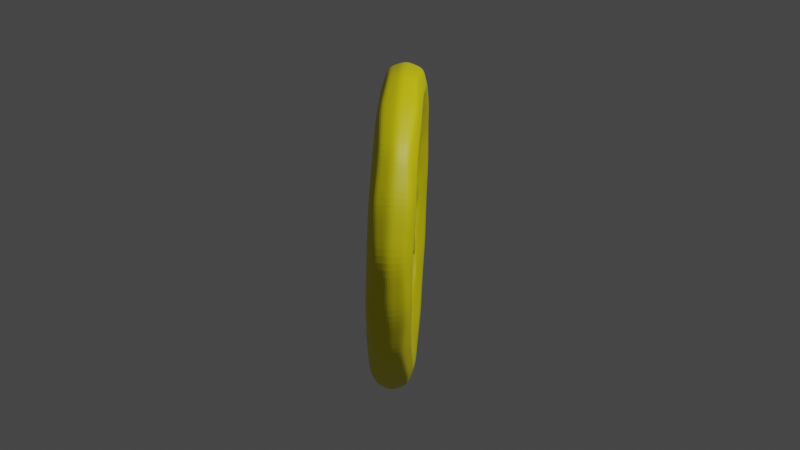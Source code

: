 # Source: coin_1_.blend  (saved by Blender 2.90.8; exported with 4.5.12 LTS)
import bpy
from mathutils import Matrix  # noqa: F401  (used for matrix-valued properties, if any)

bpy.ops.wm.read_factory_settings(use_empty=True)
scene = bpy.context.scene
scene.name = 'Scene'

# ---- collections
col_collection = bpy.data.collections.new('Collection'); scene.collection.children.link(col_collection)

# ---- materials (node trees are filled in below, after node groups)
mat_material_001 = bpy.data.materials.new('Material.001')
mat_material_001.use_transparent_shadow = False
mat_material_003 = bpy.data.materials.new('Material.003')
mat_material_003.use_transparent_shadow = False

# ---- material node trees
mat_material_001.use_nodes = True; mat_material_001.node_tree.nodes.clear()
_N = mat_material_001.node_tree.nodes; _L = mat_material_001.node_tree.links
n0 = _N.new('ShaderNodeBsdfPrincipled'); n0.name = 'Principled BSDF'; n0.location = (10, 300)
n0.distribution = 'GGX'
n0.subsurface_method = 'BURLEY'
n0.inputs[0].default_value = (0.8, 0.721, 0.0, 1.0)
n0.inputs[3].default_value = 1.45
n0.inputs[27].default_value = (0.0, 0.0, 0.0, 1.0)
n0.inputs[28].default_value = 1.0
n1 = _N.new('ShaderNodeOutputMaterial'); n1.name = 'Material Output'; n1.location = (300, 300)
_L.new(n0.outputs[0], n1.inputs[0])
n1.is_active_output = True
mat_material_003.use_nodes = True; mat_material_003.node_tree.nodes.clear()
_N = mat_material_003.node_tree.nodes; _L = mat_material_003.node_tree.links
n0 = _N.new('ShaderNodeBsdfPrincipled'); n0.name = 'Principled BSDF'; n0.location = (10, 300)
n0.distribution = 'GGX'
n0.subsurface_method = 'BURLEY'
n0.inputs[0].default_value = (0.305, 0.305, 0.02624, 1.0)
n0.inputs[3].default_value = 1.45
n0.inputs[27].default_value = (0.0, 0.0, 0.0, 1.0)
n0.inputs[28].default_value = 1.0
n1 = _N.new('ShaderNodeOutputMaterial'); n1.name = 'Material Output'; n1.location = (300, 300)
_L.new(n0.outputs[0], n1.inputs[0])
n1.is_active_output = True

# ---- world
world_world = bpy.data.worlds.new('World'); scene.world = world_world
world_world.use_nodes = True; world_world.node_tree.nodes.clear()
_N = world_world.node_tree.nodes; _L = world_world.node_tree.links
n0 = _N.new('ShaderNodeOutputWorld'); n0.name = 'World Output'; n0.location = (300, 300)
n1 = _N.new('ShaderNodeBackground'); n1.name = 'Background'; n1.location = (10, 300)
n1.inputs[0].default_value = (0.05088, 0.05088, 0.05088, 1.0)
_L.new(n1.outputs[0], n0.inputs[0])
n0.is_active_output = True
world_world.color = (0.05088, 0.05088, 0.05088)
world_world.use_sun_shadow = False
world_world.sun_shadow_jitter_overblur = 0.0

# ---- lights
light_light = bpy.data.lights.new('Light', 'POINT')
light_light.transmission_factor = 0.0
light_light.energy = 1000.0
light_light.shadow_soft_size = 0.1
light_light.shadow_maximum_resolution = 0.006
light_light.use_absolute_resolution = True

# ---- meshes
me_circle_003 = bpy.data.meshes.new('Circle.003')
me_circle_003.from_pydata([(0.0, 1.0, -7.451e-09), (-0.5878, 0.809, 0.0), (-0.9511, 0.309, 0.0), (-0.9511, -0.309, 0.0), (-0.5878, -0.809, 0.0), (8.742e-08, -1.0, -7.451e-09), (0.5878, -0.809, 0.0), (0.9511, -0.309, 0.0), (0.9511, 0.309, 0.0), (0.5878, 0.809, 0.0), (-0.4537, 0.6244, 0.0), (-0.7341, 0.2385, 0.0), (-0.7341, -0.2385, 0.0), (-0.4537, -0.6244, 0.0), (6.955e-08, -0.7718, 0.0), (0.4537, -0.6244, 0.0), (0.7341, -0.2385, 0.0), (0.7341, 0.2385, 0.0), (0.4537, 0.6244, 0.0), (2.145e-08, 0.7718, 0.0), (-0.4537, 0.6244, 0.1769), (2.145e-08, 0.7718, 0.1769), (-0.7341, 0.2385, 0.1769), (-0.7341, -0.2385, 0.1769), (-0.4537, -0.6244, 0.1769), (6.955e-08, -0.7718, 0.1769), (0.4537, -0.6244, 0.1769), (0.7341, -0.2385, 0.1769), (0.7341, 0.2385, 0.1769), (0.4537, 0.6244, 0.1769), (-0.5878, 0.809, 0.1769), (-0.9511, 0.309, 0.1769), (-0.9511, -0.309, 0.1769), (-0.5878, -0.809, 0.1769), (8.742e-08, -1.0, 0.1769), (0.5878, -0.809, 0.1769), (0.9511, -0.309, 0.1769), (0.9511, 0.309, 0.1769), (0.5878, 0.809, 0.1769), (0.0, 1.0, 0.1769), (-0.4537, 0.6244, 0.06355), (2.145e-08, 0.7718, 0.06355), (-0.7341, 0.2385, 0.06355), (-0.7341, -0.2385, 0.06355), (-0.4537, -0.6244, 0.06355), (6.955e-08, -0.7718, 0.06355), (0.4537, -0.6244, 0.06355), (0.7341, -0.2385, 0.06355), (0.7341, 0.2385, 0.06355), (0.4537, 0.6244, 0.06355), (-0.4537, 0.6244, 0.1133), (2.145e-08, 0.7718, 0.1133), (-0.7341, 0.2385, 0.1133), (-0.7341, -0.2385, 0.1133), (-0.4537, -0.6244, 0.1133), (6.955e-08, -0.7718, 0.1133), (0.4537, -0.6244, 0.1133), (0.7341, -0.2385, 0.1133), (0.7341, 0.2385, 0.1133), (0.4537, 0.6244, 0.1133), (-0.3252, 0.4477, 0.06355), (4.238e-08, 0.2092, 0.07903), (0.3252, 0.4477, 0.06355), (0.199, 0.06464, 0.07903), (0.5262, -0.171, 0.06355), (0.123, -0.1692, 0.07903), (4.901e-08, -0.5533, 0.06355), (-0.123, -0.1692, 0.07903), (-0.5262, -0.171, 0.06355), (-0.199, 0.06464, 0.07903), (-0.3252, 0.4477, 0.1133), (-0.199, 0.06464, 0.09785), (-0.5262, -0.171, 0.1133), (-0.123, -0.1692, 0.09785), (4.901e-08, -0.5533, 0.1133), (0.123, -0.1692, 0.09785), (0.5262, -0.171, 0.1133), (0.199, 0.06464, 0.09785), (0.3252, 0.4477, 0.1133), (4.238e-08, 0.2092, 0.09785), (-0.3252, 0.4477, 0.06355), (4.238e-08, 0.2092, 0.07903), (-0.199, 0.06464, 0.07903), (0.3252, 0.4477, 0.06355), (0.199, 0.06464, 0.07903), (0.5262, -0.171, 0.06355), (0.123, -0.1692, 0.07903), (4.901e-08, -0.5533, 0.06355), (-0.123, -0.1692, 0.07903), (-0.5262, -0.171, 0.06355), (-0.199, 0.06464, 0.09785), (-0.3252, 0.4477, 0.1133), (4.238e-08, 0.2092, 0.09785), (-0.5262, -0.171, 0.1133), (-0.123, -0.1692, 0.09785), (4.901e-08, -0.5533, 0.1133), (0.123, -0.1692, 0.09785), (0.5262, -0.171, 0.1133), (0.199, 0.06464, 0.09785), (0.3252, 0.4477, 0.1133), (-0.3252, 0.4477, 0.06355), (4.238e-08, 0.2092, 0.07903), (-0.199, 0.06464, 0.07903), (0.3252, 0.4477, 0.06355), (0.199, 0.06464, 0.07903), (0.5262, -0.171, 0.06355), (0.123, -0.1692, 0.07903), (4.901e-08, -0.5533, 0.06355), (-0.123, -0.1692, 0.07903), (-0.5262, -0.171, 0.06355), (-0.199, 0.06464, 0.09785), (-0.3252, 0.4477, 0.1133), (4.238e-08, 0.2092, 0.09785), (-0.5262, -0.171, 0.1133), (-0.123, -0.1692, 0.09785), (4.901e-08, -0.5533, 0.1133), (0.123, -0.1692, 0.09785), (0.5262, -0.171, 0.1133), (0.199, 0.06464, 0.09785), (0.3252, 0.4477, 0.1133), (-0.3252, 0.4477, 0.06355), (4.238e-08, 0.2092, 0.07903), (-0.199, 0.06464, 0.07903), (0.3252, 0.4477, 0.06355), (0.199, 0.06464, 0.07903), (0.5262, -0.171, 0.06355), (0.123, -0.1692, 0.07903), (4.901e-08, -0.5533, 0.06355), (-0.123, -0.1692, 0.07903), (-0.5262, -0.171, 0.06355), (-0.199, 0.06464, 0.09785), (-0.3252, 0.4477, 0.1133), (4.238e-08, 0.2092, 0.09785), (-0.5262, -0.171, 0.1133), (-0.123, -0.1692, 0.09785), (4.901e-08, -0.5533, 0.1133), (0.123, -0.1692, 0.09785), (0.5262, -0.171, 0.1133), (0.199, 0.06464, 0.09785), (0.3252, 0.4477, 0.1133), (-0.3252, 0.4477, 0.06355), (4.238e-08, 0.2092, 0.07903), (-0.199, 0.06464, 0.07903), (0.3252, 0.4477, 0.06355), (0.199, 0.06464, 0.07903), (0.5262, -0.171, 0.06355), (0.123, -0.1692, 0.07903), (4.901e-08, -0.5533, 0.06355), (-0.123, -0.1692, 0.07903), (-0.5262, -0.171, 0.06355), (-0.199, 0.06464, 0.09785), (-0.3252, 0.4477, 0.1133), (4.238e-08, 0.2092, 0.09785), (-0.5262, -0.171, 0.1133), (-0.123, -0.1692, 0.09785), (4.901e-08, -0.5533, 0.1133), (0.123, -0.1692, 0.09785), (0.5262, -0.171, 0.1133), (0.199, 0.06464, 0.09785), (0.3252, 0.4477, 0.1133), (-0.1676, 0.05446, 0.1594), (-0.274, 0.3771, 0.1724), (3.629e-08, 0.1762, 0.1594), (-0.4433, -0.144, 0.1724), (-0.1036, -0.1426, 0.1594), (4.187e-08, -0.4661, 0.1724), (0.1036, -0.1426, 0.1594), (0.4433, -0.144, 0.1724), (0.1676, 0.05446, 0.1594), (0.274, 0.3771, 0.1724), (-0.274, 0.3771, 0.007093), (3.596e-08, 0.1762, 0.02013), (-0.1676, 0.05446, 0.02013), (0.274, 0.3771, 0.007093), (0.1676, 0.05446, 0.02013), (0.4433, -0.144, 0.007093), (0.1036, -0.1426, 0.02013), (4.154e-08, -0.4661, 0.007094), (-0.1036, -0.1426, 0.02013), (-0.4433, -0.144, 0.007093), (-0.2311, 0.7114, 0.01845), (-0.6051, 0.4396, 0.01845), (-0.748, -1.02e-08, 0.01845), (-0.6051, -0.4396, 0.01845), (-0.2311, -0.7114, 0.01845), (0.2311, -0.7114, 0.01845), (0.6051, -0.4396, 0.01845), (0.748, 0.0, 0.01845), (0.6051, 0.4396, 0.01845), (0.2311, 0.7114, 0.01845), (-0.7919, 0.5753, -0.02456), (-0.5207, 0.7167, -0.04642), (-0.8426, 0.2738, -0.04642), (-0.9788, -3.528e-08, -0.02455), (-0.8426, -0.2738, -0.04642), (-0.7919, -0.5753, -0.02456), (-0.5207, -0.7167, -0.04642), (-0.3025, -0.9309, -0.02455), (7.725e-08, -0.8859, -0.04642), (0.3025, -0.9309, -0.02455), (0.5207, -0.7167, -0.04642), (0.7919, -0.5753, -0.02456), (0.8426, -0.2738, -0.04642), (0.9788, 3.163e-08, -0.02455), (0.8426, 0.2738, -0.04642), (0.7919, 0.5753, -0.02456), (0.5207, 0.7167, -0.04642), (0.3025, 0.9309, -0.02455), (1.221e-08, 0.8859, -0.04642), (-0.3025, 0.9309, -0.02455), (-0.2311, 0.7114, 0.1584), (-0.6051, 0.4396, 0.1584), (-0.748, -1.483e-08, 0.1584), (-0.6051, -0.4396, 0.1584), (-0.2311, -0.7114, 0.1584), (0.2311, -0.7114, 0.1584), (0.6051, -0.4396, 0.1584), (0.748, 0.0, 0.1584), (0.6051, 0.4396, 0.1584), (0.2311, 0.7114, 0.1584), (-0.7919, 0.5753, 0.2014), (-0.5207, 0.7167, 0.2233), (-0.8426, 0.2738, 0.2233), (-0.9788, -3.195e-08, 0.2014), (-0.8426, -0.2738, 0.2233), (-0.7919, -0.5753, 0.2014), (-0.5207, -0.7167, 0.2233), (-0.3025, -0.9309, 0.2014), (7.725e-08, -0.8859, 0.2233), (0.3025, -0.9309, 0.2014), (0.5207, -0.7167, 0.2233), (0.7919, -0.5753, 0.2014), (0.8426, -0.2738, 0.2233), (0.9788, -3.259e-09, 0.2014), (0.8426, 0.2738, 0.2233), (0.7919, 0.5753, 0.2014), (0.5207, 0.7167, 0.2233), (0.3025, 0.9309, 0.2014), (1.221e-08, 0.8859, 0.2233), (-0.3025, 0.9309, 0.2014), (0.9817, 0.319, 0.08844), (0.9817, -0.319, 0.08844), (-0.9817, -0.319, 0.08844), (-0.9817, 0.319, 0.08844), (-0.6067, 0.8351, 0.08844), (0.0, 1.032, 0.08844), (0.6067, 0.8351, 0.08844), (8.742e-08, -1.032, 0.08844), (-0.6067, -0.8351, 0.08844), (0.6067, -0.8351, 0.08844), (-0.2336, 0.7188, 0.08245), (-0.6115, 0.4443, 0.08245), (-0.7558, -4.077e-09, 0.08245), (-0.6115, -0.4443, 0.08245), (-0.2336, -0.7188, 0.08245), (0.2336, -0.7188, 0.08245), (0.6115, -0.4443, 0.08245), (0.7558, 0.0, 0.08245), (0.6115, 0.4443, 0.08245), (0.2336, 0.7188, 0.08245), (-0.2336, 0.7188, 0.09442), (-0.6115, 0.4443, 0.09442), (-0.7558, -4.346e-09, 0.09442), (-0.6115, -0.4443, 0.09442), (-0.2336, -0.7188, 0.09442), (0.2336, -0.7188, 0.09442), (0.6115, -0.4443, 0.09442), (0.7558, 0.0, 0.09442), (0.6115, 0.4443, 0.09442), (0.2336, 0.7188, 0.09442), (-0.7322, -0.2379, 0.03177), (-0.4525, -0.6229, 0.03177), (-0.4525, -0.6229, 0.1451), (-0.7322, -0.2379, 0.1451), (6.955e-08, -0.7699, 0.03177), (6.955e-08, -0.7699, 0.1451), (0.4525, -0.6229, 0.03177), (0.4525, -0.6229, 0.1451), (0.7322, -0.2379, 0.03177), (0.7322, -0.2379, 0.1451), (0.7322, 0.2379, 0.03177), (0.7322, 0.2379, 0.1451), (2.145e-08, 0.7699, 0.03177), (-0.4525, 0.6228, 0.03177), (-0.4525, 0.6228, 0.1451), (2.145e-08, 0.7699, 0.1451), (0.4525, 0.6228, 0.03177), (0.4525, 0.6228, 0.1451), (-0.7322, 0.2379, 0.03177), (-0.7322, 0.2379, 0.1451), (-0.1626, 0.3284, 0.07195), (-0.2621, 0.2562, 0.07195), (0.1626, 0.3284, 0.07195), (0.2621, 0.2562, 0.07195), (0.3626, -0.05318, 0.07195), (0.3246, -0.1701, 0.07195), (0.06149, -0.3613, 0.07195), (-0.06149, -0.3613, 0.07195), (-0.3246, -0.1701, 0.07195), (-0.3626, -0.05318, 0.07195), (-0.3895, 0.536, 0.08865), (3.462e-08, 0.4923, 0.1358), (0.3895, 0.536, 0.08865), (0.4682, 0.1521, 0.1357), (0.6302, -0.2047, 0.08865), (0.2894, -0.3983, 0.1358), (5.634e-08, -0.6626, 0.08865), (-0.2894, -0.3983, 0.1358), (-0.6302, -0.2047, 0.08865), (-0.4682, 0.1521, 0.1358), (-0.2621, 0.2562, 0.1049), (-0.1626, 0.3284, 0.1049), (-0.3626, -0.05318, 0.1049), (-0.3246, -0.1701, 0.1049), (-0.06149, -0.3613, 0.1049), (0.06149, -0.3613, 0.1049), (0.3246, -0.1701, 0.1049), (0.3626, -0.05318, 0.1049), (0.2621, 0.2562, 0.1049), (0.1626, 0.3284, 0.1049), (-0.3895, 0.536, 0.08823), (-0.4682, 0.1521, 0.04112), (-0.6302, -0.2047, 0.08823), (-0.2894, -0.3983, 0.04112), (5.634e-08, -0.6626, 0.08823), (0.2894, -0.3983, 0.04113), (0.6302, -0.2047, 0.08823), (0.4682, 0.1521, 0.04113), (0.3895, 0.536, 0.08823), (3.462e-08, 0.4923, 0.04113), (-0.1412, 0.3588, 0.08969), (-0.2976, 0.2452, 0.08969), (0.1412, 0.3588, 0.08969), (0.2976, 0.2452, 0.08969), (0.3849, -0.02347, 0.08969), (0.3251, -0.2072, 0.08969), (0.09661, -0.3733, 0.08969), (-0.09661, -0.3733, 0.08969), (-0.3251, -0.2072, 0.08969), (-0.3849, -0.02347, 0.08969), (-0.2955, 0.2444, 0.1251), (-0.1411, 0.3565, 0.1251), (-0.3827, -0.02403, 0.1251), (-0.3237, -0.2055, 0.1251), (-0.09539, -0.3714, 0.1251), (0.09539, -0.3714, 0.1251), (0.3237, -0.2055, 0.1251), (0.3827, -0.02403, 0.1251), (0.2955, 0.2444, 0.1251), (0.1411, 0.3565, 0.1251), (0.5262, -0.171, 0.06355), (0.199, 0.06464, 0.07903), (0.199, 0.06464, 0.09785), (0.5262, -0.171, 0.1133), (0.123, -0.1692, 0.07903), (-0.199, 0.06464, 0.09785), (-0.3252, 0.4477, 0.1133), (0.3252, 0.4477, 0.1133), (4.901e-08, -0.5533, 0.06355), (4.238e-08, 0.2092, 0.09785), (-0.123, -0.1692, 0.07903), (-0.5262, -0.171, 0.1133), (4.238e-08, 0.2092, 0.07903), (-0.3252, 0.4477, 0.06355), (-0.5262, -0.171, 0.06355), (-0.123, -0.1692, 0.09785), (-0.199, 0.06464, 0.07903), (4.901e-08, -0.5533, 0.1133), (0.3252, 0.4477, 0.06355), (0.123, -0.1692, 0.09785), (-0.1412, 0.3588, 0.08969), (-0.2976, 0.2452, 0.08969), (0.1412, 0.3588, 0.08969), (0.2976, 0.2452, 0.08969), (0.3849, -0.02347, 0.08969), (0.3251, -0.2072, 0.08969), (0.09661, -0.3733, 0.08969), (-0.09661, -0.3733, 0.08969), (-0.3251, -0.2072, 0.08969), (-0.3849, -0.02347, 0.08969), (-0.2955, 0.2444, 0.1251), (-0.1411, 0.3565, 0.1251), (-0.3827, -0.02403, 0.1251), (-0.3237, -0.2055, 0.1251), (-0.09539, -0.3714, 0.1251), (0.09539, -0.3714, 0.1251), (0.3237, -0.2055, 0.1251), (0.3827, -0.02403, 0.1251), (0.2955, 0.2444, 0.1251), (0.1411, 0.3565, 0.1251), (-0.3252, 0.4477, 0.06355), (-0.199, 0.06464, 0.07903), (0.5262, -0.171, 0.1133), (0.123, -0.1692, 0.09785), (-0.5262, -0.171, 0.06355), (0.3252, 0.4477, 0.06355), (4.238e-08, 0.2092, 0.07903), (0.199, 0.06464, 0.09785), (-0.199, 0.06464, 0.09785), (-0.3252, 0.4477, 0.1133), (0.199, 0.06464, 0.07903), (0.3252, 0.4477, 0.1133), (4.238e-08, 0.2092, 0.09785), (0.5262, -0.171, 0.06355), (-0.5262, -0.171, 0.1133), (0.123, -0.1692, 0.07903), (-0.123, -0.1692, 0.09785), (4.901e-08, -0.5533, 0.06355), (4.901e-08, -0.5533, 0.1133), (-0.123, -0.1692, 0.07903), (-0.1412, 0.3588, 0.08969), (-0.2976, 0.2452, 0.08969), (0.1412, 0.3588, 0.08969), (0.2976, 0.2452, 0.08969), (0.3849, -0.02347, 0.08969), (0.3251, -0.2072, 0.08969), (0.09661, -0.3733, 0.08969), (-0.09661, -0.3733, 0.08969), (-0.3251, -0.2072, 0.08969), (-0.3849, -0.02347, 0.08969), (-0.2955, 0.2444, 0.1251), (-0.1411, 0.3565, 0.1251), (-0.3827, -0.02403, 0.1251), (-0.3237, -0.2055, 0.1251), (-0.09539, -0.3714, 0.1251), (0.09539, -0.3714, 0.1251), (0.3237, -0.2055, 0.1251), (0.3827, -0.02403, 0.1251), (0.2955, 0.2444, 0.1251), (0.1411, 0.3565, 0.1251), (-0.123, -0.1692, 0.09785), (-0.5262, -0.171, 0.1133), (4.901e-08, -0.5533, 0.06355), (0.123, -0.1692, 0.07903), (4.901e-08, -0.5533, 0.1133), (-0.123, -0.1692, 0.07903), (4.238e-08, 0.2092, 0.07903), (-0.3252, 0.4477, 0.06355), (0.123, -0.1692, 0.09785), (-0.5262, -0.171, 0.06355), (-0.199, 0.06464, 0.07903), (0.5262, -0.171, 0.1133), (0.3252, 0.4477, 0.06355), (0.199, 0.06464, 0.09785), (-0.199, 0.06464, 0.09785), (-0.3252, 0.4477, 0.1133), (0.199, 0.06464, 0.07903), (0.3252, 0.4477, 0.1133), (4.238e-08, 0.2092, 0.09785), (0.5262, -0.171, 0.06355), (-0.173, 0.3133, 0.05788), (-0.2445, 0.2614, 0.05788), (0.173, 0.3133, 0.05788), (0.2445, 0.2614, 0.05788), (0.3515, -0.06775, 0.05788), (0.3242, -0.1518, 0.05788), (0.04418, -0.3552, 0.05788), (-0.04418, -0.3552, 0.05788), (-0.3242, -0.1518, 0.05788), (-0.3515, -0.06775, 0.05788), (-0.2444, 0.2614, 0.1204), (-0.1731, 0.3132, 0.1204), (-0.3514, -0.06779, 0.1204), (-0.3241, -0.1517, 0.1204), (-0.04411, -0.3551, 0.1204), (0.04411, -0.3551, 0.1204), (0.3241, -0.1517, 0.1204), (0.3514, -0.06779, 0.1204), (0.2444, 0.2614, 0.1204), (0.1731, 0.3132, 0.1204), (-0.199, 0.06464, 0.09785), (-0.3252, 0.4477, 0.1133), (0.199, 0.06464, 0.07903), (0.3252, 0.4477, 0.06355), (0.3252, 0.4477, 0.1133), (0.199, 0.06464, 0.09785), (4.238e-08, 0.2092, 0.09785), (0.5262, -0.171, 0.06355), (-0.5262, -0.171, 0.1133), (0.123, -0.1692, 0.07903), (-0.123, -0.1692, 0.09785), (4.901e-08, -0.5533, 0.06355), (4.901e-08, -0.5533, 0.1133), (-0.123, -0.1692, 0.07903), (4.238e-08, 0.2092, 0.07903), (-0.3252, 0.4477, 0.06355), (0.123, -0.1692, 0.09785), (-0.5262, -0.171, 0.06355), (-0.199, 0.06464, 0.07903), (0.5262, -0.171, 0.1133), (-0.2212, 0.2152, 0.177), (-0.1363, 0.2769, 0.177), (-0.3055, -0.04406, 0.177), (-0.273, -0.1439, 0.177), (-0.05249, -0.3041, 0.177), (0.05249, -0.3041, 0.177), (0.273, -0.1439, 0.177), (0.3055, -0.04406, 0.177), (0.2212, 0.2152, 0.177), (0.1363, 0.2769, 0.177), (-0.189, 0.06142, 0.1319), (-0.3002, 0.4132, 0.1443), (0.189, 0.06142, 0.1319), (0.4857, -0.1578, 0.1443), (4.545e-08, -0.5107, 0.1443), (-0.1168, -0.1608, 0.1319), (3.99e-08, 0.1988, 0.1319), (0.3002, 0.4132, 0.1443), (0.1168, -0.1608, 0.1319), (-0.4857, -0.1578, 0.1443), (-0.1364, 0.2768, 0.002926), (-0.2211, 0.2152, 0.002925), (0.1364, 0.2768, 0.002925), (0.2211, 0.2152, 0.002925), (0.3054, -0.04415, 0.002925), (0.273, -0.1438, 0.002925), (0.05238, -0.3041, 0.002925), (-0.05238, -0.3041, 0.002925), (-0.273, -0.1438, 0.002925), (-0.3054, -0.04415, 0.002925), (3.974e-08, 0.1984, 0.04639), (-0.3001, 0.4131, 0.03398), (-0.1166, -0.1605, 0.04639), (4.529e-08, -0.5106, 0.03398), (0.4856, -0.1578, 0.03398), (0.1887, 0.06131, 0.04639), (-0.1887, 0.06131, 0.04639), (-0.4856, -0.1578, 0.03398), (0.1166, -0.1605, 0.04639), (0.3001, 0.4131, 0.03398), (-0.08535, 0.1175, 0.169), (-0.1381, -0.04487, 0.169), (5.267e-08, -0.1452, 0.169), (0.1381, -0.04487, 0.169), (0.08535, 0.1175, 0.169), (-0.05442, 0.01768, 0.1856), (0.03363, -0.04629, 0.1856), (-0.08529, 0.1174, 0.01075), (0.08529, 0.1174, 0.01075), (0.138, -0.04484, 0.01075), (5.294e-08, -0.1451, 0.01075), (-0.138, -0.04484, 0.01075), (7.415e-09, 0.05711, -0.005565), (0.03357, -0.0462, -0.005565), (0.2344, 0.2405, 0.02791), (0.04828, -0.3323, 0.02791), (-0.331, -0.05678, 0.02792), (0.1563, 0.2972, 0.02791), (0.3012, -0.1486, 0.02791), (-0.3012, -0.1486, 0.02791), (-0.2344, 0.2405, 0.02791), (0.331, -0.05678, 0.02791), (-0.04828, -0.3323, 0.02791), (-0.3013, -0.1487, 0.1512), (0.3013, -0.1487, 0.1512), (0.1563, 0.2974, 0.1512), (-0.3311, -0.05679, 0.1512), (0.04831, -0.3325, 0.1512), (0.2345, 0.2406, 0.1512), (-0.1563, 0.2974, 0.1512), (-0.04831, -0.3325, 0.1512), (0.3311, -0.05679, 0.1512), (0.3683, -0.04665, 0.1213), (0.1615, 0.3391, 0.07369), (-0.3724, -0.04875, 0.07369), (0.3254, -0.1787, 0.1213), (-0.2726, 0.2584, 0.07369), (-0.33, -0.1795, 0.07369), (0.06944, -0.3647, 0.1213), (-0.1615, 0.3391, 0.07369), (-0.06872, -0.3693, 0.07369), (-0.06944, -0.3647, 0.1213), (0.06872, -0.3693, 0.07369), (-0.3254, -0.1787, 0.1213), (0.33, -0.1795, 0.07369), (-0.3683, -0.04665, 0.1213), (0.1582, 0.3358, 0.1213), (0.3724, -0.04875, 0.07369), (-0.1582, 0.3358, 0.1213), (0.2705, 0.2542, 0.1213), (-0.2345, 0.2406, 0.1512), (-0.1563, 0.2972, 0.02791), (0.3251, -0.2072, 0.08969), (-0.3827, -0.02403, 0.1251), (0.1411, 0.3565, 0.1251), (0.3849, -0.02347, 0.08969), (-0.1411, 0.3565, 0.1251), (0.2955, 0.2444, 0.1251), (0.2976, 0.2452, 0.08969), (-0.2955, 0.2444, 0.1251), (0.3827, -0.02403, 0.1251), (0.1412, 0.3588, 0.08969), (-0.3849, -0.02347, 0.08969), (0.3237, -0.2055, 0.1251), (-0.2976, 0.2452, 0.08969), (-0.3251, -0.2072, 0.08969), (0.09539, -0.3714, 0.1251), (-0.1412, 0.3588, 0.08969), (-0.09661, -0.3733, 0.08969), (-0.09539, -0.3714, 0.1251), (-0.2705, 0.2542, 0.1213), (0.2726, 0.2584, 0.07369), (-0.3251, -0.2072, 0.08969), (0.09539, -0.3714, 0.1251), (-0.1412, 0.3588, 0.08969), (-0.09661, -0.3733, 0.08969), (-0.09539, -0.3714, 0.1251), (0.09661, -0.3733, 0.08969), (-0.3237, -0.2055, 0.1251), (0.3251, -0.2072, 0.08969), (-0.3827, -0.02403, 0.1251), (0.1411, 0.3565, 0.1251), (0.3849, -0.02347, 0.08969), (-0.1411, 0.3565, 0.1251), (0.2955, 0.2444, 0.1251), (0.2976, 0.2452, 0.08969), (-0.2955, 0.2444, 0.1251), (0.3827, -0.02403, 0.1251), (0.1412, 0.3588, 0.08969), (-0.3849, -0.02347, 0.08969), (-0.3237, -0.2055, 0.1251), (0.09661, -0.3733, 0.08969), (0.3277, -0.1891, 0.1128), (0.2819, 0.2538, 0.07856), (0.07862, -0.3701, 0.1128), (0.1542, 0.3465, 0.07856), (-0.07862, -0.3701, 0.1128), (-0.3772, -0.03958, 0.07856), (-0.2819, 0.2538, 0.07856), (-0.3277, -0.1891, 0.1128), (-0.3285, -0.1897, 0.07856), (-0.1542, 0.3465, 0.07856), (-0.3763, -0.0396, 0.1128), (-0.07893, -0.371, 0.07856), (0.1539, 0.3456, 0.1128), (-0.1539, 0.3456, 0.1128), (0.07893, -0.371, 0.07856), (0.2812, 0.2532, 0.1128), (-0.2812, 0.2532, 0.1128), (0.3285, -0.1897, 0.07856), (-0.2976, 0.2452, 0.08969), (0.3237, -0.2055, 0.1251), (-0.205, 0.5212, 0.05638), (0.205, 0.5212, 0.05638), (0.4323, 0.3561, 0.05638), (0.5591, -0.03395, 0.05638), (0.4722, -0.3011, 0.05638), (0.1405, -0.5422, 0.05638), (-0.1405, -0.5422, 0.05638), (-0.4722, -0.3011, 0.05638), (-0.5591, -0.03395, 0.05638), (-0.4323, 0.3561, 0.05638), (-0.4323, 0.3561, 0.1205), (-0.5591, -0.03395, 0.1205), (-0.4722, -0.3011, 0.1205), (-0.1405, -0.5422, 0.1205), (0.1405, -0.5422, 0.1205), (0.4722, -0.3011, 0.1205), (0.5591, -0.03395, 0.1205), (0.4323, 0.3561, 0.1205), (0.205, 0.5212, 0.1205), (-0.205, 0.5212, 0.1205), (-0.7498, -3.207e-06, 0.1262), (-0.7498, -3.205e-06, 0.05071), (0.2317, 0.7131, 0.1262), (0.2317, 0.7131, 0.05071), (-0.6066, 0.4407, 0.1262), (-0.6066, 0.4407, 0.05071), (0.6066, 0.4407, 0.1262), (0.6066, 0.4407, 0.05071), (-0.2317, 0.7131, 0.1262), (-0.2317, 0.7131, 0.05071), (0.7498, -3.198e-06, 0.1262), (0.7498, -3.198e-06, 0.05071), (0.6066, -0.4407, 0.1262), (0.6066, -0.4407, 0.05071), (0.2317, -0.7131, 0.1262), (0.2317, -0.7131, 0.05071), (-0.2317, -0.7131, 0.1262), (-0.2317, -0.7131, 0.05071), (0.3772, -0.03958, 0.07856), (0.3763, -0.0396, 0.1128), (0.3157, -0.9716, 0.08844), (-0.3157, 0.9716, 0.08844), (-0.8265, -0.6005, 0.08844), (0.8265, 0.6005, 0.08844), (0.8265, -0.6005, 0.08844), (-0.3157, -0.9716, 0.08844), (0.3157, 0.9716, 0.08844), (-0.8265, 0.6005, 0.08844), (-1.022, -3.362e-08, 0.08844), (1.022, 1.419e-08, 0.08844), (-0.2641, 0.8129, 0.2262), (0.2641, 0.8129, 0.2262), (0.6915, 0.5024, 0.2262), (0.8548, -9.547e-10, 0.2262), (0.6915, -0.5024, 0.2262), (0.2641, -0.8129, 0.2262), (-0.2641, -0.8129, 0.2262), (-0.6915, -0.5024, 0.2262), (-0.8548, -1.985e-08, 0.2262), (-0.6915, 0.5024, 0.2262), (-0.6066, -0.4407, 0.05071), (-0.2605, 0.8017, -0.05065), (0.2605, 0.8017, -0.05065), (0.682, 0.4955, -0.05065), (0.843, 4.045e-09, -0.05065), (0.682, -0.4955, -0.05065), (0.2605, -0.8017, -0.05065), (-0.2605, -0.8017, -0.05065), (-0.682, -0.4955, -0.05065), (-0.843, -9.107e-09, -0.05065), (-0.682, 0.4955, -0.05065), (-0.6066, -0.4407, 0.1262)], [], [(713, 272, 54, 263), (712, 181, 11, 192), (711, 182, 12, 194), (710, 183, 13, 196), (709, 184, 14, 198), (708, 185, 15, 200), (707, 186, 16, 202), (706, 187, 17, 204), (705, 188, 18, 206), (704, 189, 19, 208), (703, 180, 10, 191), (702, 270, 43, 253), (701, 222, 22, 211), (700, 224, 23, 212), (699, 226, 24, 213), (698, 228, 25, 214), (697, 230, 26, 215), (696, 232, 27, 216), (695, 234, 28, 217), (694, 236, 29, 218), (693, 238, 21, 219), (692, 221, 20, 210), (691, 240, 37, 233), (690, 242, 32, 223), (689, 243, 31, 220), (688, 245, 39, 237), (687, 247, 34, 227), (686, 241, 36, 231), (685, 246, 38, 235), (684, 248, 33, 225), (683, 244, 30, 239), (682, 249, 35, 229), (681, 352, 98, 347), (680, 350, 85, 334), (679, 271, 44, 254), (678, 275, 55, 264), (677, 274, 45, 255), (676, 277, 56, 265), (675, 276, 46, 256), (674, 279, 57, 266), (673, 278, 47, 257), (672, 281, 58, 267), (671, 282, 41, 250), (670, 284, 50, 260), (669, 280, 48, 258), (668, 287, 59, 268), (667, 283, 40, 251), (666, 289, 52, 261), (665, 286, 49, 259), (664, 285, 51, 269), (663, 288, 42, 252), (662, 273, 53, 262), (661, 301, 61, 290), (660, 302, 62, 292), (659, 303, 63, 293), (658, 304, 64, 294), (657, 305, 65, 295), (656, 306, 66, 296), (655, 307, 67, 297), (654, 308, 68, 298), (653, 309, 69, 299), (652, 300, 60, 291), (651, 321, 71, 310), (650, 322, 72, 312), (649, 323, 73, 313), (648, 324, 74, 314), (647, 325, 75, 315), (646, 326, 76, 316), (645, 327, 77, 317), (644, 328, 78, 318), (643, 329, 79, 319), (642, 320, 70, 311), (641, 392, 117, 386), (640, 390, 100, 371), (639, 354, 86, 335), (638, 355, 90, 340), (637, 357, 99, 348), (636, 358, 87, 336), (635, 356, 91, 341), (634, 359, 92, 349), (633, 360, 88, 337), (632, 361, 93, 342), (631, 362, 81, 330), (630, 364, 89, 338), (629, 365, 94, 343), (628, 363, 80, 331), (627, 366, 82, 339), (626, 367, 95, 344), (625, 368, 83, 332), (624, 369, 96, 345), (623, 351, 84, 333), (622, 353, 97, 346), (621, 432, 127, 416), (620, 430, 134, 423), (619, 391, 102, 379), (618, 395, 103, 372), (617, 397, 118, 387), (616, 398, 110, 380), (615, 400, 104, 373), (614, 401, 119, 388), (613, 399, 111, 381), (612, 403, 105, 374), (611, 402, 112, 389), (610, 404, 113, 382), (609, 405, 106, 375), (608, 406, 114, 383), (607, 407, 107, 376), (606, 408, 115, 384), (605, 409, 108, 377), (604, 396, 101, 370), (603, 393, 116, 385), (602, 394, 109, 378), (601, 472, 144, 453), (600, 470, 150, 460), (599, 434, 135, 424), (598, 435, 128, 417), (597, 436, 121, 410), (596, 438, 136, 425), (595, 439, 129, 418), (594, 437, 120, 411), (593, 441, 137, 426), (592, 440, 122, 419), (591, 442, 123, 412), (590, 443, 138, 427), (589, 444, 130, 420), (588, 446, 124, 413), (587, 447, 139, 428), (586, 445, 131, 421), (585, 449, 125, 414), (584, 448, 132, 429), (583, 431, 133, 422), (582, 433, 126, 415), (581, 520, 171, 510), (580, 500, 160, 490), (579, 474, 159, 468), (578, 471, 151, 461), (577, 477, 145, 454), (576, 476, 152, 469), (575, 478, 153, 462), (574, 479, 146, 455), (573, 480, 154, 463), (572, 481, 147, 456), (571, 482, 155, 464), (570, 483, 148, 457), (569, 484, 141, 450), (568, 486, 156, 465), (567, 487, 149, 458), (566, 485, 140, 451), (565, 489, 157, 466), (564, 488, 142, 459), (563, 473, 143, 452), (562, 475, 158, 467), (164, 536, 535), (561, 502, 168, 497), (560, 504, 165, 494), (559, 501, 161, 491), (558, 507, 169, 498), (557, 508, 166, 495), (556, 509, 163, 492), (555, 506, 162, 499), (554, 503, 167, 496), (553, 505, 164, 493), (174, 543, 542), (552, 522, 178, 517), (551, 524, 175, 514), (550, 521, 170, 511), (549, 527, 179, 518), (548, 528, 176, 515), (547, 529, 173, 512), (546, 526, 172, 519), (545, 523, 177, 516), (544, 525, 174, 513), (162, 491, 530), (160, 492, 531), (164, 494, 532), (166, 496, 533), (168, 498, 534), (162, 530, 535), (164, 532, 536), (172, 511, 537), (171, 512, 538), (174, 514, 539), (176, 516, 540), (178, 518, 541), (172, 537, 542), (174, 539, 543), (543, 540, 178), (543, 539, 540), (539, 176, 540), (542, 538, 174), (542, 537, 538), (537, 171, 538), (541, 519, 172), (541, 518, 519), (518, 179, 519), (540, 517, 178), (540, 516, 517), (516, 177, 517), (539, 515, 176), (539, 514, 515), (514, 175, 515), (538, 513, 174), (538, 512, 513), (512, 173, 513), (537, 510, 171), (537, 511, 510), (511, 170, 510), (536, 533, 168), (536, 532, 533), (532, 166, 533), (535, 531, 164), (535, 530, 531), (530, 160, 531), (534, 499, 162), (534, 498, 499), (498, 169, 499), (533, 497, 168), (533, 496, 497), (496, 167, 497), (532, 495, 166), (532, 494, 495), (494, 165, 495), (531, 493, 164), (531, 492, 493), (492, 163, 493), (530, 490, 160), (530, 491, 490), (491, 161, 490), (529, 544, 513, 173), (143, 453, 544, 529), (453, 144, 525, 544), (528, 545, 516, 176), (146, 456, 545, 528), (456, 147, 523, 545), (527, 546, 519, 179), (149, 459, 546, 527), (459, 142, 526, 546), (520, 547, 512, 171), (141, 452, 547, 520), (452, 143, 529, 547), (524, 548, 515, 175), (145, 455, 548, 524), (455, 146, 528, 548), (522, 549, 518, 178), (148, 458, 549, 522), (458, 149, 527, 549), (526, 550, 511, 172), (142, 451, 550, 526), (451, 140, 521, 550), (525, 551, 514, 174), (144, 454, 551, 525), (454, 145, 524, 551), (523, 552, 517, 177), (147, 457, 552, 523), (457, 148, 522, 552), (542, 541, 172), (542, 543, 541), (543, 178, 541), (509, 553, 493, 163), (153, 463, 553, 509), (463, 154, 505, 553), (508, 554, 496, 166), (156, 466, 554, 508), (466, 157, 503, 554), (507, 555, 499, 169), (159, 469, 555, 507), (469, 152, 506, 555), (500, 556, 492, 160), (150, 462, 556, 500), (462, 153, 509, 556), (504, 557, 495, 165), (155, 465, 557, 504), (465, 156, 508, 557), (502, 558, 498, 168), (158, 468, 558, 502), (468, 159, 507, 558), (506, 559, 491, 162), (152, 461, 559, 506), (461, 151, 501, 559), (505, 560, 494, 164), (154, 464, 560, 505), (464, 155, 504, 560), (503, 561, 497, 167), (157, 467, 561, 503), (467, 158, 502, 561), (535, 534, 162), (535, 536, 534), (536, 168, 534), (489, 562, 467, 157), (137, 427, 562, 489), (427, 138, 475, 562), (484, 563, 452, 141), (121, 412, 563, 484), (412, 123, 473, 563), (487, 564, 459, 149), (129, 419, 564, 487), (419, 122, 488, 564), (486, 565, 466, 156), (136, 426, 565, 486), (426, 137, 489, 565), (488, 566, 451, 142), (122, 411, 566, 488), (411, 120, 485, 566), (483, 567, 458, 148), (128, 418, 567, 483), (418, 129, 487, 567), (482, 568, 465, 155), (135, 425, 568, 482), (425, 136, 486, 568), (485, 569, 450, 140), (120, 410, 569, 485), (410, 121, 484, 569), (481, 570, 457, 147), (127, 417, 570, 481), (417, 128, 483, 570), (480, 571, 464, 154), (134, 424, 571, 480), (424, 135, 482, 571), (479, 572, 456, 146), (126, 416, 572, 479), (416, 127, 481, 572), (478, 573, 463, 153), (133, 423, 573, 478), (423, 134, 480, 573), (477, 574, 455, 145), (125, 415, 574, 477), (415, 126, 479, 574), (470, 575, 462, 150), (130, 422, 575, 470), (422, 133, 478, 575), (474, 576, 469, 159), (139, 429, 576, 474), (429, 132, 476, 576), (472, 577, 454, 144), (124, 414, 577, 472), (414, 125, 477, 577), (476, 578, 461, 152), (132, 421, 578, 476), (421, 131, 471, 578), (475, 579, 468, 158), (138, 428, 579, 475), (428, 139, 474, 579), (501, 580, 490, 161), (151, 460, 580, 501), (460, 150, 500, 580), (521, 581, 510, 170), (140, 450, 581, 521), (450, 141, 520, 581), (449, 582, 415, 125), (105, 375, 582, 449), (375, 106, 433, 582), (444, 583, 422, 130), (110, 382, 583, 444), (382, 113, 431, 583), (447, 584, 429, 139), (119, 389, 584, 447), (389, 112, 448, 584), (446, 585, 414, 124), (104, 374, 585, 446), (374, 105, 449, 585), (448, 586, 421, 132), (112, 381, 586, 448), (381, 111, 445, 586), (443, 587, 428, 138), (118, 388, 587, 443), (388, 119, 447, 587), (442, 588, 413, 123), (103, 373, 588, 442), (373, 104, 446, 588), (445, 589, 420, 131), (111, 380, 589, 445), (380, 110, 444, 589), (441, 590, 427, 137), (117, 387, 590, 441), (387, 118, 443, 590), (436, 591, 412, 121), (101, 372, 591, 436), (372, 103, 442, 591), (439, 592, 419, 129), (109, 379, 592, 439), (379, 102, 440, 592), (438, 593, 426, 136), (116, 386, 593, 438), (386, 117, 441, 593), (440, 594, 411, 122), (102, 371, 594, 440), (371, 100, 437, 594), (435, 595, 418, 128), (108, 378, 595, 435), (378, 109, 439, 595), (434, 596, 425, 135), (115, 385, 596, 434), (385, 116, 438, 596), (437, 597, 410, 120), (100, 370, 597, 437), (370, 101, 436, 597), (432, 598, 417, 127), (107, 377, 598, 432), (377, 108, 435, 598), (430, 599, 424, 134), (114, 384, 599, 430), (384, 115, 434, 599), (471, 600, 460, 151), (131, 420, 600, 471), (420, 130, 470, 600), (473, 601, 453, 143), (123, 413, 601, 473), (413, 124, 472, 601), (409, 602, 378, 108), (88, 338, 602, 409), (338, 89, 394, 602), (408, 603, 385, 115), (95, 345, 603, 408), (345, 96, 393, 603), (390, 604, 370, 100), (80, 330, 604, 390), (330, 81, 396, 604), (407, 605, 377, 107), (87, 337, 605, 407), (337, 88, 409, 605), (406, 606, 384, 114), (94, 344, 606, 406), (344, 95, 408, 606), (405, 607, 376, 106), (86, 336, 607, 405), (336, 87, 407, 607), (404, 608, 383, 113), (93, 343, 608, 404), (343, 94, 406, 608), (403, 609, 375, 105), (85, 335, 609, 403), (335, 86, 405, 609), (398, 610, 382, 110), (90, 342, 610, 398), (342, 93, 404, 610), (401, 611, 389, 119), (99, 349, 611, 401), (349, 92, 402, 611), (400, 612, 374, 104), (84, 334, 612, 400), (334, 85, 403, 612), (402, 613, 381, 112), (92, 341, 613, 402), (341, 91, 399, 613), (397, 614, 388, 118), (98, 348, 614, 397), (348, 99, 401, 614), (395, 615, 373, 103), (83, 333, 615, 395), (333, 84, 400, 615), (399, 616, 380, 111), (91, 340, 616, 399), (340, 90, 398, 616), (392, 617, 387, 117), (97, 347, 617, 392), (347, 98, 397, 617), (396, 618, 372, 101), (81, 332, 618, 396), (332, 83, 395, 618), (394, 619, 379, 109), (89, 339, 619, 394), (339, 82, 391, 619), (431, 620, 423, 133), (113, 383, 620, 431), (383, 114, 430, 620), (433, 621, 416, 126), (106, 376, 621, 433), (376, 107, 432, 621), (369, 622, 346, 96), (75, 316, 622, 369), (316, 76, 353, 622), (368, 623, 333, 83), (62, 293, 623, 368), (293, 63, 351, 623), (367, 624, 345, 95), (74, 315, 624, 367), (315, 75, 369, 624), (362, 625, 332, 81), (61, 292, 625, 362), (292, 62, 368, 625), (365, 626, 344, 94), (73, 314, 626, 365), (314, 74, 367, 626), (364, 627, 339, 89), (68, 299, 627, 364), (299, 69, 366, 627), (366, 628, 331, 82), (69, 291, 628, 366), (291, 60, 363, 628), (361, 629, 343, 93), (72, 313, 629, 361), (313, 73, 365, 629), (360, 630, 338, 88), (67, 298, 630, 360), (298, 68, 364, 630), (363, 631, 330, 80), (60, 290, 631, 363), (290, 61, 362, 631), (355, 632, 342, 90), (71, 312, 632, 355), (312, 72, 361, 632), (358, 633, 337, 87), (66, 297, 633, 358), (297, 67, 360, 633), (357, 634, 349, 99), (78, 319, 634, 357), (319, 79, 359, 634), (359, 635, 341, 92), (79, 311, 635, 359), (311, 70, 356, 635), (354, 636, 336, 86), (65, 296, 636, 354), (296, 66, 358, 636), (352, 637, 348, 98), (77, 318, 637, 352), (318, 78, 357, 637), (356, 638, 340, 91), (70, 310, 638, 356), (310, 71, 355, 638), (350, 639, 335, 85), (64, 295, 639, 350), (295, 65, 354, 639), (391, 640, 371, 102), (82, 331, 640, 391), (331, 80, 390, 640), (393, 641, 386, 116), (96, 346, 641, 393), (346, 97, 392, 641), (329, 642, 311, 79), (51, 260, 642, 329), (260, 50, 320, 642), (328, 643, 319, 78), (59, 269, 643, 328), (269, 51, 329, 643), (327, 644, 318, 77), (58, 268, 644, 327), (268, 59, 328, 644), (326, 645, 317, 76), (57, 267, 645, 326), (267, 58, 327, 645), (325, 646, 316, 75), (56, 266, 646, 325), (266, 57, 326, 646), (324, 647, 315, 74), (55, 265, 647, 324), (265, 56, 325, 647), (323, 648, 314, 73), (54, 264, 648, 323), (264, 55, 324, 648), (322, 649, 313, 72), (53, 263, 649, 322), (263, 54, 323, 649), (321, 650, 312, 71), (52, 262, 650, 321), (262, 53, 322, 650), (320, 651, 310, 70), (50, 261, 651, 320), (261, 52, 321, 651), (309, 652, 291, 69), (42, 251, 652, 309), (251, 40, 300, 652), (308, 653, 299, 68), (43, 252, 653, 308), (252, 42, 309, 653), (307, 654, 298, 67), (44, 253, 654, 307), (253, 43, 308, 654), (306, 655, 297, 66), (45, 254, 655, 306), (254, 44, 307, 655), (305, 656, 296, 65), (46, 255, 656, 305), (255, 45, 306, 656), (304, 657, 295, 64), (47, 256, 657, 304), (256, 46, 305, 657), (303, 658, 294, 63), (48, 257, 658, 303), (257, 47, 304, 658), (302, 659, 293, 62), (49, 258, 659, 302), (258, 48, 303, 659), (301, 660, 292, 61), (41, 259, 660, 301), (259, 49, 302, 660), (300, 661, 290, 60), (40, 250, 661, 300), (250, 41, 301, 661), (289, 662, 262, 52), (22, 212, 662, 289), (212, 23, 273, 662), (270, 663, 252, 43), (12, 182, 663, 270), (182, 11, 288, 663), (287, 664, 269, 59), (29, 219, 664, 287), (219, 21, 285, 664), (282, 665, 259, 41), (19, 189, 665, 282), (189, 18, 286, 665), (284, 666, 261, 50), (20, 211, 666, 284), (211, 22, 289, 666), (288, 667, 251, 42), (11, 181, 667, 288), (181, 10, 283, 667), (281, 668, 268, 58), (28, 218, 668, 281), (218, 29, 287, 668), (286, 669, 258, 49), (18, 188, 669, 286), (188, 17, 280, 669), (285, 670, 260, 51), (21, 210, 670, 285), (210, 20, 284, 670), (283, 671, 250, 40), (10, 180, 671, 283), (180, 19, 282, 671), (279, 672, 267, 57), (27, 217, 672, 279), (217, 28, 281, 672), (280, 673, 257, 48), (17, 187, 673, 280), (187, 16, 278, 673), (277, 674, 266, 56), (26, 216, 674, 277), (216, 27, 279, 674), (278, 675, 256, 47), (16, 186, 675, 278), (186, 15, 276, 675), (275, 676, 265, 55), (25, 215, 676, 275), (215, 26, 277, 676), (276, 677, 255, 46), (15, 185, 677, 276), (185, 14, 274, 677), (272, 678, 264, 54), (24, 214, 678, 272), (214, 25, 275, 678), (274, 679, 254, 45), (14, 184, 679, 274), (184, 13, 271, 679), (351, 680, 334, 84), (63, 294, 680, 351), (294, 64, 350, 680), (353, 681, 347, 97), (76, 317, 681, 353), (317, 77, 352, 681), (247, 682, 229, 34), (5, 199, 682, 247), (199, 6, 249, 682), (245, 683, 239, 39), (0, 209, 683, 245), (209, 1, 244, 683), (242, 684, 225, 32), (3, 195, 684, 242), (195, 4, 248, 684), (240, 685, 235, 37), (8, 205, 685, 240), (205, 9, 246, 685), (249, 686, 231, 35), (6, 201, 686, 249), (201, 7, 241, 686), (248, 687, 227, 33), (4, 197, 687, 248), (197, 5, 247, 687), (246, 688, 237, 38), (9, 207, 688, 246), (207, 0, 245, 688), (244, 689, 220, 30), (1, 190, 689, 244), (190, 2, 243, 689), (243, 690, 223, 31), (2, 193, 690, 243), (193, 3, 242, 690), (241, 691, 233, 36), (7, 203, 691, 241), (203, 8, 240, 691), (238, 692, 210, 21), (39, 239, 692, 238), (239, 30, 221, 692), (236, 693, 219, 29), (38, 237, 693, 236), (237, 39, 238, 693), (234, 694, 218, 28), (37, 235, 694, 234), (235, 38, 236, 694), (232, 695, 217, 27), (36, 233, 695, 232), (233, 37, 234, 695), (230, 696, 216, 26), (35, 231, 696, 230), (231, 36, 232, 696), (228, 697, 215, 25), (34, 229, 697, 228), (229, 35, 230, 697), (226, 698, 214, 24), (33, 227, 698, 226), (227, 34, 228, 698), (224, 699, 213, 23), (32, 225, 699, 224), (225, 33, 226, 699), (222, 700, 212, 22), (31, 223, 700, 222), (223, 32, 224, 700), (221, 701, 211, 20), (30, 220, 701, 221), (220, 31, 222, 701), (271, 702, 253, 44), (13, 183, 702, 271), (183, 12, 270, 702), (209, 703, 191, 1), (0, 208, 703, 209), (208, 19, 180, 703), (207, 704, 208, 0), (9, 206, 704, 207), (206, 18, 189, 704), (205, 705, 206, 9), (8, 204, 705, 205), (204, 17, 188, 705), (203, 706, 204, 8), (7, 202, 706, 203), (202, 16, 187, 706), (201, 707, 202, 7), (6, 200, 707, 201), (200, 15, 186, 707), (199, 708, 200, 6), (5, 198, 708, 199), (198, 14, 185, 708), (197, 709, 198, 5), (4, 196, 709, 197), (196, 13, 184, 709), (195, 710, 196, 4), (3, 194, 710, 195), (194, 12, 183, 710), (193, 711, 194, 3), (2, 192, 711, 193), (192, 11, 182, 711), (190, 712, 192, 2), (1, 191, 712, 190), (191, 10, 181, 712), (273, 713, 263, 53), (23, 213, 713, 273), (213, 24, 272, 713)])
me_circle_003.polygons.foreach_set('material_index', [0, 0, 0, 0, 0, 0, 0, 0, 0, 0, 0, 0, 0, 0, 0, 0, 0, 0, 0, 0, 0, 0, 0, 0, 0, 0, 0, 0, 0, 0, 0, 0, 0, 0, 0, 0, 0, 0, 0, 0, 0, 0, 0, 0, 0, 0, 0, 0, 0, 0, 0, 0, 1, 1, 1, 1, 1, 1, 1, 1, 1, 1, 1, 1, 1, 1, 1, 1, 1, 1, 1, 1, 0, 0, 0, 0, 0, 0, 0, 0, 0, 0, 0, 0, 0, 0, 0, 0, 0, 0, 0, 0, 0, 0, 0, 0, 0, 0, 0, 0, 0, 0, 0, 0, 0, 0, 0, 0, 0, 0, 0, 0, 0, 0, 0, 0, 0, 0, 0, 0, 0, 0, 0, 0, 0, 0, 0, 0, 0, 0, 0, 0, 0, 0, 0, 0, 0, 0, 0, 0, 0, 0, 0, 0, 0, 0, 0, 0, 0, 0, 0, 0, 0, 0, 0, 0, 0, 0, 0, 0, 0, 0, 0, 0, 0, 0, 0, 0, 0, 0, 0, 0, 0, 0, 0, 0, 0, 0, 0, 0, 0, 0, 0, 0, 0, 0, 0, 0, 0, 0, 0, 0, 0, 0, 0, 0, 0, 0, 0, 0, 0, 0, 0, 0, 0, 0, 0, 0, 0, 0, 0, 0, 0, 0, 0, 0, 0, 0, 0, 0, 0, 0, 0, 0, 0, 0, 0, 0, 0, 0, 0, 0, 0, 0, 0, 0, 0, 0, 0, 0, 0, 0, 0, 0, 0, 0, 0, 0, 0, 0, 0, 0, 0, 0, 0, 0, 0, 0, 0, 0, 0, 0, 0, 0, 0, 0, 0, 0, 0, 0, 0, 0, 0, 0, 0, 0, 0, 0, 0, 0, 0, 0, 0, 0, 0, 0, 0, 0, 0, 0, 0, 0, 0, 0, 0, 0, 0, 0, 0, 0, 0, 0, 0, 0, 0, 0, 0, 0, 0, 0, 0, 0, 0, 0, 0, 0, 0, 0, 0, 0, 0, 0, 0, 0, 0, 0, 0, 0, 0, 0, 0, 0, 0, 0, 0, 0, 0, 0, 0, 0, 0, 0, 0, 0, 0, 0, 0, 0, 0, 0, 0, 0, 0, 0, 0, 0, 0, 0, 0, 0, 0, 0, 0, 0, 0, 0, 0, 0, 0, 0, 0, 0, 0, 0, 0, 0, 0, 0, 0, 0, 0, 0, 0, 0, 0, 0, 0, 0, 0, 0, 0, 0, 0, 0, 0, 0, 0, 0, 0, 0, 0, 0, 0, 0, 0, 0, 0, 0, 0, 0, 0, 0, 0, 0, 0, 0, 0, 0, 0, 0, 0, 0, 0, 0, 0, 0, 0, 0, 0, 0, 0, 0, 0, 0, 0, 0, 0, 0, 0, 0, 0, 0, 0, 0, 0, 0, 0, 0, 0, 0, 0, 0, 0, 0, 0, 0, 0, 0, 0, 0, 0, 0, 0, 0, 0, 0, 0, 0, 0, 0, 0, 0, 0, 0, 0, 0, 0, 0, 0, 0, 0, 0, 0, 0, 0, 0, 0, 0, 0, 0, 0, 0, 0, 0, 0, 0, 0, 0, 0, 0, 0, 0, 0, 0, 0, 0, 0, 0, 0, 0, 0, 0, 0, 0, 0, 0, 0, 0, 0, 0, 0, 0, 0, 0, 0, 0, 0, 0, 1, 1, 1, 1, 1, 1, 1, 1, 1, 1, 1, 1, 1, 1, 1, 1, 1, 1, 1, 1, 1, 1, 1, 1, 1, 1, 1, 1, 1, 1, 1, 1, 1, 1, 1, 1, 1, 1, 1, 1, 1, 1, 1, 1, 1, 1, 1, 1, 1, 1, 1, 1, 1, 1, 1, 1, 1, 1, 1, 1, 0, 0, 0, 0, 0, 0, 0, 0, 0, 0, 0, 0, 0, 0, 0, 0, 0, 0, 0, 0, 0, 0, 0, 0, 0, 0, 0, 0, 0, 0, 0, 0, 0, 0, 0, 0, 0, 0, 0, 0, 0, 0, 0, 0, 0, 0, 0, 0, 0, 0, 0, 0, 0, 0, 0, 0, 0, 0, 0, 0, 0, 0, 0, 0, 0, 0, 0, 0, 0, 0, 0, 0, 0, 0, 0, 0, 0, 0, 0, 0, 0, 0, 0, 0, 0, 0, 0, 0, 0, 0, 0, 0, 0, 0, 0, 0, 0, 0, 0, 0, 0, 0, 0, 0, 0, 0, 0, 0, 0, 0, 0, 0, 0, 0, 0, 0, 0, 0, 0, 0, 0, 0, 0, 0, 0, 0, 0, 0, 0, 0, 0, 0, 0, 0, 0, 0, 0, 0, 0, 0, 0, 0, 0, 0, 0, 0, 0, 0, 0, 0, 0, 0, 0, 0, 0, 0])
_uv = me_circle_003.uv_layers.new(name='UVMap')
_uv.uv.foreach_set('vector', [0.0, 0.0, 0.0, 0.0, 0.0, 0.0, 0.0, 0.0, 0.0, 0.0, 0.0, 0.0, 0.0, 0.0, 0.0, 0.0, 0.0, 0.0, 0.0, 0.0, 0.0, 0.0, 0.0, 0.0, 0.0, 0.0, 0.0, 0.0, 0.0, 0.0, 0.0, 0.0, 0.0, 0.0, 0.0, 0.0, 0.0, 0.0, 0.0, 0.0, 0.0, 0.0, 0.0, 0.0, 0.0, 0.0, 0.0, 0.0, 0.0, 0.0, 0.0, 0.0, 0.0, 0.0, 0.0, 0.0, 0.0, 0.0, 0.0, 0.0, 0.0, 0.0, 0.0, 0.0, 0.0, 0.0, 0.0, 0.0, 0.0, 0.0, 0.0, 0.0, 0.0, 0.0, 0.0, 0.0, 0.0, 0.0, 0.0, 0.0, 0.0, 0.0, 0.0, 0.0, 0.0, 0.0, 0.0, 0.0, 0.0, 0.0, 0.0, 0.0, 0.0, 0.0, 0.0, 0.0, 0.0, 0.0, 0.0, 0.0, 0.0, 0.0, 0.0, 0.0, 0.0, 0.0, 0.0, 0.0, 0.0, 0.0, 0.0, 0.0, 0.0, 0.0, 0.0, 0.0, 0.0, 0.0, 0.0, 0.0, 0.0, 0.0, 0.0, 0.0, 0.0, 0.0, 0.0, 0.0, 0.0, 0.0, 0.0, 0.0, 0.0, 0.0, 0.0, 0.0, 0.0, 0.0, 0.0, 0.0, 0.0, 0.0, 0.0, 0.0, 0.0, 0.0, 0.0, 0.0, 0.0, 0.0, 0.0, 0.0, 0.0, 0.0, 0.0, 0.0, 0.0, 0.0, 0.0, 0.0, 0.0, 0.0, 0.0, 0.0, 0.0, 0.0, 0.0, 0.0, 0.0, 0.0, 0.0, 0.0, 0.0, 0.0, 0.0, 0.0, 0.0, 0.0, 0.0, 0.0, 0.0, 0.0, 0.0, 0.0, 0.0, 0.0, 0.0, 0.0, 0.0, 0.0, 0.0, 0.0, 0.0, 0.0, 0.0, 0.0, 0.0, 0.0, 0.0, 0.0, 0.0, 0.0, 0.0, 0.0, 0.0, 0.0, 0.0, 0.0, 0.0, 0.0, 0.0, 0.0, 0.0, 0.0, 0.0, 0.0, 0.0, 0.0, 0.0, 0.0, 0.0, 0.0, 0.0, 0.0, 0.0, 0.0, 0.0, 0.0, 0.0, 0.0, 0.0, 0.0, 0.0, 0.0, 0.0, 0.0, 0.0, 0.0, 0.0, 0.0, 0.0, 0.0, 0.0, 0.0, 0.0, 0.0, 0.0, 0.0, 0.0, 0.0, 0.0, 0.0, 0.0, 0.0, 0.0, 0.0, 0.0, 0.0, 0.0, 0.0, 0.0, 0.0, 0.0, 0.0, 0.0, 0.0, 0.0, 0.0, 0.0, 0.0, 0.0, 0.0, 0.0, 0.0, 0.0, 0.0, 0.0, 0.0, 0.0, 0.0, 0.0, 0.0, 0.0, 0.0, 0.0, 0.0, 0.0, 0.0, 0.0, 0.0, 0.0, 0.0, 0.0, 0.0, 0.0, 0.0, 0.0, 0.0, 0.0, 0.0, 0.0, 0.0, 0.0, 0.0, 0.0, 0.0, 0.0, 0.0, 0.0, 0.0, 0.0, 0.0, 0.0, 0.0, 0.0, 0.0, 0.0, 0.0, 0.0, 0.0, 0.0, 0.0, 0.0, 0.0, 0.0, 0.0, 0.0, 0.0, 0.0, 0.0, 0.0, 0.0, 0.0, 0.0, 0.0, 0.0, 0.0, 0.0, 0.0, 0.0, 0.0, 0.0, 0.0, 0.0, 0.0, 0.0, 0.0, 0.0, 0.0, 0.0, 0.0, 0.0, 0.0, 0.0, 0.0, 0.0, 0.0, 0.0, 0.0, 0.0, 0.0, 0.0, 0.0, 0.0, 0.0, 0.0, 0.0, 0.0, 0.0, 0.0, 0.0, 0.0, 0.0, 0.0, 0.0, 0.0, 0.0, 0.0, 0.0, 0.0, 0.0, 0.0, 0.0, 0.0, 0.0, 0.0, 0.0, 0.0, 0.0, 0.0, 0.0, 0.0, 0.0, 0.0, 0.0, 0.0, 0.0, 0.0, 0.0, 0.0, 0.0, 0.0, 0.0, 0.0, 0.0, 0.0, 0.0, 0.0, 0.0, 0.0, 0.0, 0.0, 0.0, 0.0, 0.0, 0.0, 0.0, 0.0, 0.0, 0.0, 0.0, 0.0, 0.0, 0.0, 0.0, 0.0, 0.0, 0.0, 0.0, 0.0, 0.0, 0.0, 0.0, 0.0, 0.0, 0.0, 0.0, 0.0, 0.0, 0.0, 0.0, 0.0, 0.0, 0.0, 0.0, 0.0, 0.0, 0.0, 0.0, 0.0, 0.0, 0.0, 0.0, 0.0, 0.0, 0.0, 0.0, 0.0, 0.0, 0.0, 0.0, 0.0, 0.0, 0.0, 0.0, 0.0, 0.0, 0.0, 0.0, 0.0, 0.0, 0.0, 0.0, 0.0, 0.0, 0.0, 0.0, 0.0, 0.0, 0.0, 0.0, 0.0, 0.0, 0.0, 0.0, 0.0, 0.0, 0.0, 0.0, 0.0, 0.0, 0.0, 0.0, 0.0, 0.0, 0.0, 0.0, 0.0, 0.0, 0.0, 0.0, 0.0, 0.0, 0.0, 0.0, 0.0, 0.0, 0.0, 0.0, 0.0, 0.0, 0.0, 0.0, 0.0, 0.0, 0.0, 0.0, 0.0, 0.0, 0.0, 0.0, 0.0, 0.0, 0.0, 0.0, 0.0, 0.0, 0.0, 0.0, 0.0, 0.0, 0.0, 0.0, 0.0, 0.0, 0.0, 0.0, 0.0, 0.0, 0.0, 0.0, 0.0, 0.0, 0.0, 0.0, 0.0, 0.0, 0.0, 0.0, 0.0, 0.0, 0.0, 0.0, 0.0, 0.0, 0.0, 0.0, 0.0, 0.0, 0.0, 0.0, 0.0, 0.0, 0.0, 0.0, 0.0, 0.0, 0.0, 0.0, 0.0, 0.0, 0.0, 0.0, 0.0, 0.0, 0.0, 0.0, 0.0, 0.0, 0.0, 0.0, 0.0, 0.0, 0.0, 0.0, 0.0, 0.0, 0.0, 0.0, 0.0, 0.0, 0.0, 0.0, 0.0, 0.0, 0.0, 0.0, 0.0, 0.0, 0.0, 0.0, 0.0, 0.0, 0.0, 0.0, 0.0, 0.0, 0.0, 0.0, 0.0, 0.0, 0.0, 0.0, 0.0, 0.0, 0.0, 0.0, 0.0, 0.0, 0.0, 0.0, 0.0, 0.0, 0.0, 0.0, 0.0, 0.0, 0.0, 0.0, 0.0, 0.0, 0.0, 0.0, 0.0, 0.0, 0.0, 0.0, 0.0, 0.0, 0.0, 0.0, 0.0, 0.0, 0.0, 0.0, 0.0, 0.0, 0.0, 0.0, 0.0, 0.0, 0.0, 0.0, 0.0, 0.0, 0.0, 0.0, 0.0, 0.0, 0.0, 0.0, 0.0, 0.0, 0.0, 0.0, 0.0, 0.0, 0.0, 0.0, 0.0, 0.0, 0.0, 0.0, 0.0, 0.0, 0.0, 0.0, 0.0, 0.0, 0.0, 0.0, 0.0, 0.0, 0.0, 0.0, 0.0, 0.0, 0.0, 0.0, 0.0, 0.0, 0.0, 0.0, 0.0, 0.0, 0.0, 0.0, 0.0, 0.0, 0.0, 0.0, 0.0, 0.0, 0.0, 0.0, 0.0, 0.0, 0.0, 0.0, 0.0, 0.0, 0.0, 0.0, 0.0, 0.0, 0.0, 0.0, 0.0, 0.0, 0.0, 0.0, 0.0, 0.0, 0.0, 0.0, 0.0, 0.0, 0.0, 0.0, 0.0, 0.0, 0.0, 0.0, 0.0, 0.0, 0.0, 0.0, 0.0, 0.0, 0.0, 0.0, 0.0, 0.0, 0.0, 0.0, 0.0, 0.0, 0.0, 0.0, 0.0, 0.0, 0.0, 0.0, 0.0, 0.0, 0.0, 0.0, 0.0, 0.0, 0.0, 0.0, 0.0, 0.0, 0.0, 0.0, 0.0, 0.0, 0.0, 0.0, 0.0, 0.0, 0.0, 0.0, 0.0, 0.0, 0.0, 0.0, 0.0, 0.0, 0.0, 0.0, 0.0, 0.0, 0.0, 0.0, 0.0, 0.0, 0.0, 0.0, 0.0, 0.0, 0.0, 0.0, 0.0, 0.0, 0.0, 0.0, 0.0, 0.0, 0.0, 0.0, 0.0, 0.0, 0.0, 0.0, 0.0, 0.0, 0.0, 0.0, 0.0, 0.0, 0.0, 0.0, 0.0, 0.0, 0.0, 0.0, 0.0, 0.0, 0.0, 0.0, 0.0, 0.0, 0.0, 0.0, 0.0, 0.0, 0.0, 0.0, 0.0, 0.0, 0.0, 0.0, 0.0, 0.0, 0.0, 0.0, 0.0, 0.0, 0.0, 0.0, 0.0, 0.0, 0.0, 0.0, 0.0, 0.0, 0.0, 0.0, 0.0, 0.0, 0.0, 0.0, 0.0, 0.0, 0.0, 0.0, 0.0, 0.0, 0.0, 0.0, 0.0, 0.0, 0.0, 0.0, 0.0, 0.0, 0.0, 0.0, 0.0, 0.0, 0.0, 0.0, 0.0, 0.0, 0.0, 0.0, 0.0, 0.0, 0.0, 0.0, 0.0, 0.0, 0.0, 0.0, 0.0, 0.0, 0.0, 0.0, 0.0, 0.0, 0.0, 0.0, 0.0, 0.0, 0.0, 0.0, 0.0, 0.0, 0.0, 0.0, 0.0, 0.0, 0.0, 0.0, 0.0, 0.0, 0.0, 0.0, 0.0, 0.0, 0.0, 0.0, 0.0, 0.0, 0.0, 0.0, 0.0, 0.0, 0.0, 0.0, 0.0, 0.0, 0.0, 0.0, 0.0, 0.0, 0.0, 0.0, 0.0, 0.0, 0.0, 0.0, 0.0, 0.0, 0.0, 0.0, 0.0, 0.0, 0.0, 0.0, 0.0, 0.0, 0.0, 0.0, 0.0, 0.0, 0.0, 0.0, 0.0, 0.0, 0.0, 0.0, 0.0, 0.0, 0.0, 0.0, 0.0, 0.0, 0.0, 0.0, 0.0, 0.0, 0.0, 0.0, 0.0, 0.0, 0.0, 0.0, 0.0, 0.0, 0.0, 0.0, 0.0, 0.0, 0.0, 0.0, 0.0, 0.0, 0.0, 0.0, 0.0, 0.0, 0.0, 0.0, 0.0, 0.0, 0.0, 0.0, 0.0, 0.0, 0.0, 0.0, 0.0, 0.0, 0.0, 0.0, 0.0, 0.0, 0.0, 0.0, 0.0, 0.0, 0.0, 0.0, 0.0, 0.0, 0.0, 0.0, 0.0, 0.0, 0.0, 0.0, 0.0, 0.0, 0.0, 0.0, 0.0, 0.0, 0.0, 0.0, 0.0, 0.0, 0.0, 0.0, 0.0, 0.0, 0.0, 0.0, 0.0, 0.0, 0.0, 0.0, 0.0, 0.0, 0.0, 0.0, 0.0, 0.0, 0.0, 0.0, 0.0, 0.0, 0.0, 0.0, 0.0, 0.0, 0.0, 0.0, 0.0, 0.0, 0.0, 0.0, 0.0, 0.0, 0.0, 0.0, 0.0, 0.0, 0.0, 0.0, 0.0, 0.0, 0.0, 0.0, 0.0, 0.0, 0.0, 0.0, 0.0, 0.0, 0.0, 0.0, 0.0, 0.0, 0.0, 0.0, 0.0, 0.0, 0.0, 0.0, 0.0, 0.0, 0.0, 0.0, 0.0, 0.0, 0.0, 0.0, 0.0, 0.0, 0.0, 0.0, 0.0, 0.0, 0.0, 0.0, 0.0, 0.0, 0.0, 0.0, 0.0, 0.0, 0.0, 0.0, 0.0, 0.0, 0.0, 0.0, 0.0, 0.0, 0.0, 0.0, 0.0, 0.0, 0.0, 0.0, 0.0, 0.0, 0.0, 0.0, 0.0, 0.0, 0.0, 0.0, 0.0, 0.0, 0.0, 0.0, 0.0, 0.0, 0.0, 0.0, 0.0, 0.0, 0.0, 0.0, 0.0, 0.0, 0.0, 0.0, 0.0, 0.0, 0.0, 0.0, 0.0, 0.0, 0.0, 0.0, 0.0, 0.0, 0.0, 0.0, 0.0, 0.0, 0.0, 0.0, 0.0, 0.0, 0.0, 0.0, 0.0, 0.0, 0.0, 0.0, 0.0, 0.0, 0.0, 0.0, 0.0, 0.0, 0.0, 0.0, 0.0, 0.0, 0.0, 0.0, 0.0, 0.0, 0.0, 0.0, 0.0, 0.0, 0.0, 0.0, 0.0, 0.0, 0.0, 0.0, 0.0, 0.0, 0.0, 0.0, 0.0, 0.0, 0.0, 0.0, 0.0, 0.0, 0.0, 0.0, 0.0, 0.0, 0.0, 0.0, 0.0, 0.0, 0.0, 0.0, 0.0, 0.0, 0.0, 0.0, 0.0, 0.0, 0.0, 0.0, 0.0, 0.0, 0.0, 0.0, 0.0, 0.0, 0.0, 0.0, 0.0, 0.0, 0.0, 0.0, 0.0, 0.0, 0.0, 0.0, 0.0, 0.0, 0.0, 0.0, 0.0, 0.0, 0.0, 0.0, 0.0, 0.0, 0.0, 0.0, 0.0, 0.0, 0.0, 0.0, 0.0, 0.0, 0.0, 0.0, 0.0, 0.0, 0.0, 0.0, 0.0, 0.0, 0.0, 0.0, 0.0, 0.0, 0.0, 0.0, 0.0, 0.0, 0.0, 0.0, 0.0, 0.0, 0.0, 0.0, 0.0, 0.0, 0.0, 0.0, 0.0, 0.0, 0.0, 0.0, 0.0, 0.0, 0.0, 0.0, 0.0, 0.0, 0.0, 0.0, 0.0, 0.0, 0.0, 0.0, 0.0, 0.0, 0.0, 0.0, 0.0, 0.0, 0.0, 0.0, 0.0, 0.0, 0.0, 0.0, 0.0, 0.0, 0.0, 0.0, 0.0, 0.0, 0.0, 0.0, 0.0, 0.0, 0.0, 0.0, 0.0, 0.0, 0.0, 0.0, 0.0, 0.0, 0.0, 0.0, 0.0, 0.0, 0.0, 0.0, 0.0, 0.0, 0.0, 0.0, 0.0, 0.0, 0.0, 0.0, 0.0, 0.0, 0.0, 0.0, 0.0, 0.0, 0.0, 0.0, 0.0, 0.0, 0.0, 0.0, 0.0, 0.0, 0.0, 0.0, 0.0, 0.0, 0.0, 0.0, 0.0, 0.0, 0.0, 0.0, 0.0, 0.0, 0.0, 0.0, 0.0, 0.0, 0.0, 0.0, 0.0, 0.0, 0.0, 0.0, 0.0, 0.0, 0.0, 0.0, 0.0, 0.0, 0.0, 0.0, 0.0, 0.0, 0.0, 0.0, 0.0, 0.0, 0.0, 0.0, 0.0, 0.0, 0.0, 0.0, 0.0, 0.0, 0.0, 0.0, 0.0, 0.0, 0.0, 0.0, 0.0, 0.0, 0.0, 0.0, 0.0, 0.0, 0.0, 0.0, 0.0, 0.0, 0.0, 0.0, 0.0, 0.0, 0.0, 0.0, 0.0, 0.0, 0.0, 0.0, 0.0, 0.0, 0.0, 0.0, 0.0, 0.0, 0.0, 0.0, 0.0, 0.0, 0.0, 0.0, 0.0, 0.0, 0.0, 0.0, 0.0, 0.0, 0.0, 0.0, 0.0, 0.0, 0.0, 0.0, 0.0, 0.0, 0.0, 0.0, 0.0, 0.0, 0.0, 0.0, 0.0, 0.0, 0.0, 0.0, 0.0, 0.0, 0.0, 0.0, 0.0, 0.0, 0.0, 0.0, 0.0, 0.0, 0.0, 0.0, 0.0, 0.0, 0.0, 0.0, 0.0, 0.0, 0.0, 0.0, 0.0, 0.0, 0.0, 0.0, 0.0, 0.0, 0.0, 0.0, 0.0, 0.0, 0.0, 0.0, 0.0, 0.0, 0.0, 0.0, 0.0, 0.0, 0.0, 0.0, 0.0, 0.0, 0.0, 0.0, 0.0, 0.0, 0.0, 0.0, 0.0, 0.0, 0.0, 0.0, 0.0, 0.0, 0.0, 0.0, 0.0, 0.0, 0.0, 0.0, 0.0, 0.0, 0.0, 0.0, 0.0, 0.0, 0.0, 0.0, 0.0, 0.0, 0.0, 0.0, 0.0, 0.0, 0.0, 0.0, 0.0, 0.0, 0.0, 0.0, 0.0, 0.0, 0.0, 0.0, 0.0, 0.0, 0.0, 0.0, 0.0, 0.0, 0.0, 0.0, 0.0, 0.0, 0.0, 0.0, 0.0, 0.0, 0.0, 0.0, 0.0, 0.0, 0.0, 0.0, 0.0, 0.0, 0.0, 0.0, 0.0, 0.0, 0.0, 0.0, 0.0, 0.0, 0.0, 0.0, 0.0, 0.0, 0.0, 0.0, 0.0, 0.0, 0.0, 0.0, 0.0, 0.0, 0.0, 0.0, 0.0, 0.0, 0.0, 0.0, 0.0, 0.0, 0.0, 0.0, 0.0, 0.0, 0.0, 0.0, 0.0, 0.0, 0.0, 0.0, 0.0, 0.0, 0.0, 0.0, 0.0, 0.0, 0.0, 0.0, 0.0, 0.0, 0.0, 0.0, 0.0, 0.0, 0.0, 0.0, 0.0, 0.0, 0.0, 0.0, 0.0, 0.0, 0.0, 0.0, 0.0, 0.0, 0.0, 0.0, 0.0, 0.0, 0.0, 0.0, 0.0, 0.0, 0.0, 0.0, 0.0, 0.0, 0.0, 0.0, 0.0, 0.0, 0.0, 0.0, 0.0, 0.0, 0.0, 0.0, 0.0, 0.0, 0.0, 0.0, 0.0, 0.0, 0.0, 0.0, 0.0, 0.0, 0.0, 0.0, 0.0, 0.0, 0.0, 0.0, 0.0, 0.0, 0.0, 0.0, 0.0, 0.0, 0.0, 0.0, 0.0, 0.0, 0.0, 0.0, 0.0, 0.0, 0.0, 0.0, 0.0, 0.0, 0.0, 0.0, 0.0, 0.0, 0.0, 0.0, 0.0, 0.0, 0.0, 0.0, 0.0, 0.0, 0.0, 0.0, 0.0, 0.0, 0.0, 0.0, 0.0, 0.0, 0.0, 0.0, 0.0, 0.0, 0.0, 0.0, 0.0, 0.0, 0.0, 0.0, 0.0, 0.0, 0.0, 0.0, 0.0, 0.0, 0.0, 0.0, 0.0, 0.0, 0.0, 0.0, 0.0, 0.0, 0.0, 0.0, 0.0, 0.0, 0.0, 0.0, 0.0, 0.0, 0.0, 0.0, 0.0, 0.0, 0.0, 0.0, 0.0, 0.0, 0.0, 0.0, 0.0, 0.0, 0.0, 0.0, 0.0, 0.0, 0.0, 0.0, 0.0, 0.0, 0.0, 0.0, 0.0, 0.0, 0.0, 0.0, 0.0, 0.0, 0.0, 0.0, 0.0, 0.0, 0.0, 0.0, 0.0, 0.0, 0.0, 0.0, 0.0, 0.0, 0.0, 0.0, 0.0, 0.0, 0.0, 0.0, 0.0, 0.0, 0.0, 0.0, 0.0, 0.0, 0.0, 0.0, 0.0, 0.0, 0.0, 0.0, 0.0, 0.0, 0.0, 0.0, 0.0, 0.0, 0.0, 0.0, 0.0, 0.0, 0.0, 0.0, 0.0, 0.0, 0.0, 0.0, 0.0, 0.0, 0.0, 0.0, 0.0, 0.0, 0.0, 0.0, 0.0, 0.0, 0.0, 0.0, 0.0, 0.0, 0.0, 0.0, 0.0, 0.0, 0.0, 0.0, 0.0, 0.0, 0.0, 0.0, 0.0, 0.0, 0.0, 0.0, 0.0, 0.0, 0.0, 0.0, 0.0, 0.0, 0.0, 0.0, 0.0, 0.0, 0.0, 0.0, 0.0, 0.0, 0.0, 0.0, 0.0, 0.0, 0.0, 0.0, 0.0, 0.0, 0.0, 0.0, 0.0, 0.0, 0.0, 0.0, 0.0, 0.0, 0.0, 0.0, 0.0, 0.0, 0.0, 0.0, 0.0, 0.0, 0.0, 0.0, 0.0, 0.0, 0.0, 0.0, 0.0, 0.0, 0.0, 0.0, 0.0, 0.0, 0.0, 0.0, 0.0, 0.0, 0.0, 0.0, 0.0, 0.0, 0.0, 0.0, 0.0, 0.0, 0.0, 0.0, 0.0, 0.0, 0.0, 0.0, 0.0, 0.0, 0.0, 0.0, 0.0, 0.0, 0.0, 0.0, 0.0, 0.0, 0.0, 0.0, 0.0, 0.0, 0.0, 0.0, 0.0, 0.0, 0.0, 0.0, 0.0, 0.0, 0.0, 0.0, 0.0, 0.0, 0.0, 0.0, 0.0, 0.0, 0.0, 0.0, 0.0, 0.0, 0.0, 0.0, 0.0, 0.0, 0.0, 0.0, 0.0, 0.0, 0.0, 0.0, 0.0, 0.0, 0.0, 0.0, 0.0, 0.0, 0.0, 0.0, 0.0, 0.0, 0.0, 0.0, 0.0, 0.0, 0.0, 0.0, 0.0, 0.0, 0.0, 0.0, 0.0, 0.0, 0.0, 0.0, 0.0, 0.0, 0.0, 0.0, 0.0, 0.0, 0.0, 0.0, 0.0, 0.0, 0.0, 0.0, 0.0, 0.0, 0.0, 0.0, 0.0, 0.0, 0.0, 0.0, 0.0, 0.0, 0.0, 0.0, 0.0, 0.0, 0.0, 0.0, 0.0, 0.0, 0.0, 0.0, 0.0, 0.0, 0.0, 0.0, 0.0, 0.0, 0.0, 0.0, 0.0, 0.0, 0.0, 0.0, 0.0, 0.0, 0.0, 0.0, 0.0, 0.0, 0.0, 0.0, 0.0, 0.0, 0.0, 0.0, 0.0, 0.0, 0.0, 0.0, 0.0, 0.0, 0.0, 0.0, 0.0, 0.0, 0.0, 0.0, 0.0, 0.0, 0.0, 0.0, 0.0, 0.0, 0.0, 0.0, 0.0, 0.0, 0.0, 0.0, 0.0, 0.0, 0.0, 0.0, 0.0, 0.0, 0.0, 0.0, 0.0, 0.0, 0.0, 0.0, 0.0, 0.0, 0.0, 0.0, 0.0, 0.0, 0.0, 0.0, 0.0, 0.0, 0.0, 0.0, 0.0, 0.0, 0.0, 0.0, 0.0, 0.0, 0.0, 0.0, 0.0, 0.0, 0.0, 0.0, 0.0, 0.0, 0.0, 0.0, 0.0, 0.0, 0.0, 0.0, 0.0, 0.0, 0.0, 0.0, 0.0, 0.0, 0.0, 0.0, 0.0, 0.0, 0.0, 0.0, 0.0, 0.0, 0.0, 0.0, 0.0, 0.0, 0.0, 0.0, 0.0, 0.0, 0.0, 0.0, 0.0, 0.0, 0.0, 0.0, 0.0, 0.0, 0.0, 0.0, 0.0, 0.0, 0.0, 0.0, 0.0, 0.0, 0.0, 0.0, 0.0, 0.0, 0.0, 0.0, 0.0, 0.0, 0.0, 0.0, 0.0, 0.0, 0.0, 0.0, 0.0, 0.0, 0.0, 0.0, 0.0, 0.0, 0.0, 0.0, 0.0, 0.0, 0.0, 0.0, 0.0, 0.0, 0.0, 0.0, 0.0, 0.0, 0.0, 0.0, 0.0, 0.0, 0.0, 0.0, 0.0, 0.0, 0.0, 0.0, 0.0, 0.0, 0.0, 0.0, 0.0, 0.0, 0.0, 0.0, 0.0, 0.0, 0.0, 0.0, 0.0, 0.0, 0.0, 0.0, 0.0, 0.0, 0.0, 0.0, 0.0, 0.0, 0.0, 0.0, 0.0, 0.0, 0.0, 0.0, 0.0, 0.0, 0.0, 0.0, 0.0, 0.0, 0.0, 0.0, 0.0, 0.0, 0.0, 0.0, 0.0, 0.0, 0.0, 0.0, 0.0, 0.0, 0.0, 0.0, 0.0, 0.0, 0.0, 0.0, 0.0, 0.0, 0.0, 0.0, 0.0, 0.0, 0.0, 0.0, 0.0, 0.0, 0.0, 0.0, 0.0, 0.0, 0.0, 0.0, 0.0, 0.0, 0.0, 0.0, 0.0, 0.0, 0.0, 0.0, 0.0, 0.0, 0.0, 0.0, 0.0, 0.0, 0.0, 0.0, 0.0, 0.0, 0.0, 0.0, 0.0, 0.0, 0.0, 0.0, 0.0, 0.0, 0.0, 0.0, 0.0, 0.0, 0.0, 0.0, 0.0, 0.0, 0.0, 0.0, 0.0, 0.0, 0.0, 0.0, 0.0, 0.0, 0.0, 0.0, 0.0, 0.0, 0.0, 0.0, 0.0, 0.0, 0.0, 0.0, 0.0, 0.0, 0.0, 0.0, 0.0, 0.0, 0.0, 0.0, 0.0, 0.0, 0.0, 0.0, 0.0, 0.0, 0.0, 0.0, 0.0, 0.0, 0.0, 0.0, 0.0, 0.0, 0.0, 0.0, 0.0, 0.0, 0.0, 0.0, 0.0, 0.0, 0.0, 0.0, 0.0, 0.0, 0.0, 0.0, 0.0, 0.0, 0.0, 0.0, 0.0, 0.0, 0.0, 0.0, 0.0, 0.0, 0.0, 0.0, 0.0, 0.0, 0.0, 0.0, 0.0, 0.0, 0.0, 0.0, 0.0, 0.0, 0.0, 0.0, 0.0, 0.0, 0.0, 0.0, 0.0, 0.0, 0.0, 0.0, 0.0, 0.0, 0.0, 0.0, 0.0, 0.0, 0.0, 0.0, 0.0, 0.0, 0.0, 0.0, 0.0, 0.0, 0.0, 0.0, 0.0, 0.0, 0.0, 0.0, 0.0, 0.0, 0.0, 0.0, 0.0, 0.0, 0.0, 0.0, 0.0, 0.0, 0.0, 0.0, 0.0, 0.0, 0.0, 0.0, 0.0, 0.0, 0.0, 0.0, 0.0, 0.0, 0.0, 0.0, 0.0, 0.0, 0.0, 0.0, 0.0, 0.0, 0.0, 0.0, 0.0, 0.0, 0.0, 0.0, 0.0, 0.0, 0.0, 0.0, 0.0, 0.0, 0.0, 0.0, 0.0, 0.0, 0.0, 0.0, 0.0, 0.0, 0.0, 0.0, 0.0, 0.0, 0.0, 0.0, 0.0, 0.0, 0.0, 0.0, 0.0, 0.0, 0.0, 0.0, 0.0, 0.0, 0.0, 0.0, 0.0, 0.0, 0.0, 0.0, 0.0, 0.0, 0.0, 0.0, 0.0, 0.0, 0.0, 0.0, 0.0, 0.0, 0.0, 0.0, 0.0, 0.0, 0.0, 0.0, 0.0, 0.0, 0.0, 0.0, 0.0, 0.0, 0.0, 0.0, 0.0, 0.0, 0.0, 0.0, 0.0, 0.0, 0.0, 0.0, 0.0, 0.0, 0.0, 0.0, 0.0, 0.0, 0.0, 0.0, 0.0, 0.0, 0.0, 0.0, 0.0, 0.0, 0.0, 0.0, 0.0, 0.0, 0.0, 0.0, 0.0, 0.0, 0.0, 0.0, 0.0, 0.0, 0.0, 0.0, 0.0, 0.0, 0.0, 0.0, 0.0, 0.0, 0.0, 0.0, 0.0, 0.0, 0.0, 0.0, 0.0, 0.0, 0.0, 0.0, 0.0, 0.0, 0.0, 0.0, 0.0, 0.0, 0.0, 0.0, 0.0, 0.0, 0.0, 0.0, 0.0, 0.0, 0.0, 0.0, 0.0, 0.0, 0.0, 0.0, 0.0, 0.0, 0.0, 0.0, 0.0, 0.0, 0.0, 0.0, 0.0, 0.0, 0.0, 0.0, 0.0, 0.0, 0.0, 0.0, 0.0, 0.0, 0.0, 0.0, 0.0, 0.0, 0.0, 0.0, 0.0, 0.0, 0.0, 0.0, 0.0, 0.0, 0.0, 0.0, 0.0, 0.0, 0.0, 0.0, 0.0, 0.0, 0.0, 0.0, 0.0, 0.0, 0.0, 0.0, 0.0, 0.0, 0.0, 0.0, 0.0, 0.0, 0.0, 0.0, 0.0, 0.0, 0.0, 0.0, 0.0, 0.0, 0.0, 0.0, 0.0, 0.0, 0.0, 0.0, 0.0, 0.0, 0.0, 0.0, 0.0, 0.0, 0.0, 0.0, 0.0, 0.0, 0.0, 0.0, 0.0, 0.0, 0.0, 0.0, 0.0, 0.0, 0.0, 0.0, 0.0, 0.0, 0.0, 0.0, 0.0, 0.0, 0.0, 0.0, 0.0, 0.0, 0.0, 0.0, 0.0, 0.0, 0.0, 0.0, 0.0, 0.0, 0.0, 0.0, 0.0, 0.0, 0.0, 0.0, 0.0, 0.0, 0.0, 0.0, 0.0, 0.0, 0.0, 0.0, 0.0, 0.0, 0.0, 0.0, 0.0, 0.0, 0.0, 0.0, 0.0, 0.0, 0.0, 0.0, 0.0, 0.0, 0.0, 0.0, 0.0, 0.0, 0.0, 0.0, 0.0, 0.0, 0.0, 0.0, 0.0, 0.0, 0.0, 0.0, 0.0, 0.0, 0.0, 0.0, 0.0, 0.0, 0.0, 0.0, 0.0, 0.0, 0.0, 0.0, 0.0, 0.0, 0.0, 0.0, 0.0, 0.0, 0.0, 0.0, 0.0, 0.0, 0.0, 0.0, 0.0, 0.0, 0.0, 0.0, 0.0, 0.0, 0.0, 0.0, 0.0, 0.0, 0.0, 0.0, 0.0, 0.0, 0.0, 0.0, 0.0, 0.0, 0.0, 0.0, 0.0, 0.0, 0.0, 0.0, 0.0, 0.0, 0.0, 0.0, 0.0, 0.0, 0.0, 0.0, 0.0, 0.0, 0.0, 0.0, 0.0, 0.0, 0.0, 0.0, 0.0, 0.0, 0.0, 0.0, 0.0, 0.0, 0.0, 0.0, 0.0, 0.0, 0.0, 0.0, 0.0, 0.0, 0.0, 0.0, 0.0, 0.0, 0.0, 0.0, 0.0, 0.0, 0.0, 0.0, 0.0, 0.0, 0.0, 0.0, 0.0, 0.0, 0.0, 0.0, 0.0, 0.0, 0.0, 0.0, 0.0, 0.0, 0.0, 0.0, 0.0, 0.0, 0.0, 0.0, 0.0, 0.0, 0.0, 0.0, 0.0, 0.0, 0.0, 0.0, 0.0, 0.0, 0.0, 0.0, 0.0, 0.0, 0.0, 0.0, 0.0, 0.0, 0.0, 0.0, 0.0, 0.0, 0.0, 0.0, 0.0, 0.0, 0.0, 0.0, 0.0, 0.0, 0.0, 0.0, 0.0, 0.0, 0.0, 0.0, 0.0, 0.0, 0.0, 0.0, 0.0, 0.0, 0.0, 0.0, 0.0, 0.0, 0.0, 0.0, 0.0, 0.0, 0.0, 0.0, 0.0, 0.0, 0.0, 0.0, 0.0, 0.0, 0.0, 0.0, 0.0, 0.0, 0.0, 0.0, 0.0, 0.0, 0.0, 0.0, 0.0, 0.0, 0.0, 0.0, 0.0, 0.0, 0.0, 0.0, 0.0, 0.0, 0.0, 0.0, 0.0, 0.0, 0.0, 0.0, 0.0, 0.0, 0.0, 0.0, 0.0, 0.0, 0.0, 0.0, 0.0, 0.0, 0.0, 0.0, 0.0, 0.0, 0.0, 0.0, 0.0, 0.0, 0.0, 0.0, 0.0, 0.0, 0.0, 0.0, 0.0, 0.0, 0.0, 0.0, 0.0, 0.0, 0.0, 0.0, 0.0, 0.0, 0.0, 0.0, 0.0, 0.0, 0.0, 0.0, 0.0, 0.0, 0.0, 0.0, 0.0, 0.0, 0.0, 0.0, 0.0, 0.0, 0.0, 0.0, 0.0, 0.0, 0.0, 0.0, 0.0, 0.0, 0.0, 0.0, 0.0, 0.0, 0.0, 0.0, 0.0, 0.0, 0.0, 0.0, 0.0, 0.0, 0.0, 0.0, 0.0, 0.0, 0.0, 0.0, 0.0, 0.0, 0.0, 0.0, 0.0, 0.0, 0.0, 0.0, 0.0, 0.0, 0.0, 0.0, 0.0, 0.0, 0.0, 0.0, 0.0, 0.0, 0.0, 0.0, 0.0, 0.0, 0.0, 0.0, 0.0, 0.0, 0.0, 0.0, 0.0, 0.0, 0.0, 0.0, 0.0, 0.0, 0.0, 0.0, 0.0, 0.0, 0.0, 0.0, 0.0, 0.0, 0.0, 0.0, 0.0, 0.0, 0.0, 0.0, 0.0, 0.0, 0.0, 0.0, 0.0, 0.0, 0.0, 0.0, 0.0, 0.0, 0.0, 0.0, 0.0, 0.0, 0.0, 0.0, 0.0, 0.0, 0.0, 0.0, 0.0, 0.0, 0.0, 0.0, 0.0, 0.0, 0.0, 0.0, 0.0, 0.0, 0.0, 0.0, 0.0, 0.0, 0.0, 0.0, 0.0, 0.0, 0.0, 0.0, 0.0, 0.0, 0.0, 0.0, 0.0, 0.0, 0.0, 0.0, 0.0, 0.0, 0.0, 0.0, 0.0, 0.0, 0.0, 0.0, 0.0, 0.0, 0.0, 0.0, 0.0, 0.0, 0.0, 0.0, 0.0, 0.0, 0.0, 0.0, 0.0, 0.0, 0.0, 0.0, 0.0, 0.0, 0.0, 0.0, 0.0, 0.0, 0.0, 0.0, 0.0, 0.0, 0.0, 0.0, 0.0, 0.0, 0.0, 0.0, 0.0, 0.0, 0.0, 0.0, 0.0, 0.0, 0.0, 0.0, 0.0, 0.0, 0.0, 0.0, 0.0, 0.0, 0.0, 0.0, 0.0, 0.0, 0.0, 0.0, 0.0, 0.0, 0.0, 0.0, 0.0, 0.0, 0.0, 0.0, 0.0, 0.0, 0.0, 0.0, 0.0, 0.0, 0.0, 0.0, 0.0, 0.0, 0.0, 0.0, 0.0, 0.0, 0.0, 0.0, 0.0, 0.0, 0.0, 0.0, 0.0, 0.0, 0.0, 0.0, 0.0, 0.0, 0.0, 0.0, 0.0, 0.0, 0.0, 0.0, 0.0, 0.0, 0.0, 0.0, 0.0, 0.0, 0.0, 0.0, 0.0, 0.0, 0.0, 0.0, 0.0, 0.0, 0.0, 0.0, 0.0, 0.0, 0.0, 0.0, 0.0, 0.0, 0.0, 0.0, 0.0, 0.0, 0.0, 0.0, 0.0, 0.0, 0.0, 0.0, 0.0, 0.0, 0.0, 0.0, 0.0, 0.0, 0.0, 0.0, 0.0, 0.0, 0.0, 0.0, 0.0, 0.0, 0.0, 0.0, 0.0, 0.0, 0.0, 0.0, 0.0, 0.0, 0.0, 0.0, 0.0, 0.0, 0.0, 0.0, 0.0, 0.0, 0.0, 0.0, 0.0, 0.0, 0.0, 0.0, 0.0, 0.0, 0.0, 0.0, 0.0, 0.0, 0.0, 0.0, 0.0, 0.0, 0.0, 0.0, 0.0, 0.0, 0.0, 0.0, 0.0, 0.0, 0.0, 0.0, 0.0, 0.0, 0.0, 0.0, 0.0, 0.0, 0.0, 0.0, 0.0, 0.0, 0.0, 0.0, 0.0, 0.0, 0.0, 0.0, 0.0, 0.0, 0.0, 0.0, 0.0, 0.0, 0.0, 0.0, 0.0, 0.0, 0.0, 0.0, 0.0, 0.0, 0.0, 0.0, 0.0, 0.0, 0.0, 0.0, 0.0, 0.0, 0.0, 0.0, 0.0, 0.0, 0.0, 0.0, 0.0, 0.0, 0.0, 0.0, 0.0, 0.0, 0.0, 0.0, 0.0, 0.0, 0.0, 0.0, 0.0, 0.0, 0.0, 0.0, 0.0, 0.0, 0.0, 0.0, 0.0, 0.0, 0.0, 0.0, 0.0, 0.0, 0.0, 0.0, 0.0, 0.0, 0.0, 0.0, 0.0, 0.0, 0.0, 0.0, 0.0, 0.0, 0.0, 0.0, 0.0, 0.0, 0.0, 0.0, 0.0, 0.0, 0.0, 0.0, 0.0, 0.0, 0.0, 0.0, 0.0, 0.0, 0.0, 0.0, 0.0, 0.0, 0.0, 0.0, 0.0, 0.0, 0.0, 0.0, 0.0, 0.0, 0.0, 0.0, 0.0, 0.0, 0.0, 0.0, 0.0, 0.0, 0.0, 0.0, 0.0, 0.0, 0.0, 0.0, 0.0, 0.0, 0.0, 0.0, 0.0, 0.0, 0.0, 0.0, 0.0, 0.0, 0.0, 0.0, 0.0, 0.0, 0.0, 0.0, 0.0, 0.0, 0.0, 0.0, 0.0, 0.0, 0.0, 0.0, 0.0, 0.0, 0.0, 0.0, 0.0, 0.0, 0.0, 0.0, 0.0, 0.0, 0.0, 0.0, 0.0, 0.0, 0.0, 0.0, 0.0, 0.0, 0.0, 0.0, 0.0, 0.0, 0.0, 0.0, 0.0, 0.0, 0.0, 0.0, 0.0, 0.0, 0.0, 0.0, 0.0, 0.0, 0.0, 0.0, 0.0, 0.0, 0.0, 0.0, 0.0, 0.0, 0.0, 0.0, 0.0, 0.0, 0.0, 0.0, 0.0, 0.0, 0.0, 0.0, 0.0, 0.0, 0.0, 0.0, 0.0, 0.0, 0.0, 0.0, 0.0, 0.0, 0.0, 0.0, 0.0, 0.0, 0.0, 0.0, 0.0, 0.0, 0.0, 0.0, 0.0, 0.0, 0.0, 0.0, 0.0, 0.0, 0.0, 0.0, 0.0, 0.0, 0.0, 0.0, 0.0, 0.0, 0.0, 0.0, 0.0, 0.0, 0.0, 0.0, 0.0, 0.0, 0.0, 0.0, 0.0, 0.0, 0.0, 0.0, 0.0, 0.0, 0.0, 0.0, 0.0, 0.0, 0.0, 0.0, 0.0, 0.0, 0.0, 0.0, 0.0, 0.0, 0.0, 0.0, 0.0, 0.0, 0.0, 0.0, 0.0, 0.0, 0.0, 0.0, 0.0, 0.0, 0.0, 0.0, 0.0, 0.0, 0.0, 0.0, 0.0, 0.0, 0.0, 0.0, 0.0, 0.0, 0.0, 0.0, 0.0, 0.0, 0.0, 0.0, 0.0, 0.0, 0.0, 0.0, 0.0, 0.0, 0.0, 0.0, 0.0, 0.0, 0.0, 0.0, 0.0, 0.0, 0.0, 0.0, 0.0, 0.0, 0.0, 0.0, 0.0, 0.0, 0.0, 0.0, 0.0, 0.0, 0.0, 0.0, 0.0, 0.0, 0.0, 0.0, 0.0, 0.0, 0.0, 0.0, 0.0, 0.0, 0.0, 0.0, 0.0, 0.0, 0.0, 0.0, 0.0, 0.0, 0.0, 0.0, 0.0, 0.0, 0.0, 0.0, 0.0, 0.0, 0.0, 0.0, 0.0, 0.0, 0.0, 0.0, 0.0, 0.0, 0.0, 0.0, 0.0, 0.0, 0.0, 0.0, 0.0, 0.0, 0.0, 0.0, 0.0, 0.0, 0.0, 0.0, 0.0, 0.0, 0.0, 0.0, 0.0, 0.0, 0.0, 0.0, 0.0, 0.0, 0.0, 0.0, 0.0, 0.0, 0.0, 0.0, 0.0, 0.0, 0.0, 0.0, 0.0, 0.0, 0.0, 0.0, 0.0, 0.0, 0.0, 0.0, 0.0, 0.0, 0.0, 0.0, 0.0, 0.0, 0.0, 0.0, 0.0, 0.0, 0.0, 0.0, 0.0, 0.0, 0.0, 0.0, 0.0, 0.0, 0.0, 0.0, 0.0, 0.0, 0.0, 0.0, 0.0, 0.0, 0.0, 0.0, 0.0, 0.0, 0.0, 0.0, 0.0, 0.0, 0.0, 0.0, 0.0, 0.0, 0.0, 0.0, 0.0, 0.0, 0.0, 0.0, 0.0, 0.0, 0.0, 0.0, 0.0, 0.0, 0.0, 0.0, 0.0, 0.0, 0.0, 0.0, 0.0, 0.0, 0.0, 0.0, 0.0, 0.0, 0.0, 0.0, 0.0, 0.0, 0.0, 0.0, 0.0, 0.0, 0.0, 0.0, 0.0, 0.0, 0.0, 0.0, 0.0, 0.0, 0.0, 0.0, 0.0, 0.0, 0.0, 0.0, 0.0, 0.0, 0.0, 0.0, 0.0, 0.0, 0.0, 0.0, 0.0, 0.0, 0.0, 0.0, 0.0, 0.0, 0.0, 0.0, 0.0, 0.0, 0.0, 0.0, 0.0, 0.0, 0.0, 0.0, 0.0, 0.0, 0.0, 0.0, 0.0, 0.0, 0.0, 0.0, 0.0, 0.0, 0.0, 0.0, 0.0, 0.0, 0.0, 0.0, 0.0, 0.0, 0.0, 0.0, 0.0, 0.0, 0.0, 0.0, 0.0, 0.0, 0.0, 0.0, 0.0, 0.0, 0.0, 0.0, 0.0, 0.0, 0.0, 0.0, 0.0, 0.0, 0.0, 0.0, 0.0, 0.0, 0.0, 0.0, 0.0, 0.0, 0.0, 0.0, 0.0, 0.0, 0.0, 0.0, 0.0, 0.0, 0.0, 0.0, 0.0, 0.0, 0.0, 0.0, 0.0, 0.0, 0.0, 0.0, 0.0, 0.0, 0.0, 0.0, 0.0, 0.0, 0.0, 0.0, 0.0, 0.0, 0.0, 0.0, 0.0, 0.0, 0.0, 0.0, 0.0, 0.0, 0.0, 0.0, 0.0, 0.0, 0.0, 0.0, 0.0, 0.0, 0.0, 0.0, 0.0, 0.0, 0.0, 0.0, 0.0, 0.0, 0.0, 0.0, 0.0, 0.0, 0.0, 0.0, 0.0, 0.0, 0.0, 0.0, 0.0, 0.0, 0.0, 0.0, 0.0, 0.0, 0.0, 0.0, 0.0, 0.0, 0.0, 0.0, 0.0, 0.0, 0.0, 0.0, 0.0, 0.0, 0.0, 0.0, 0.0, 0.0, 0.0, 0.0, 0.0, 0.0, 0.0, 0.0, 0.0, 0.0, 0.0, 0.0, 0.0, 0.0, 0.0, 0.0, 0.0, 0.0, 0.0, 0.0, 0.0, 0.0, 0.0, 0.0, 0.0, 0.0, 0.0, 0.0, 0.0, 0.0, 0.0, 0.0, 0.0, 0.0, 0.0, 0.0, 0.0, 0.0, 0.0, 0.0, 0.0, 0.0, 0.0, 0.0, 0.0, 0.0, 0.0, 0.0, 0.0, 0.0, 0.0, 0.0, 0.0, 0.0, 0.0, 0.0, 0.0, 0.0, 0.0, 0.0, 0.0, 0.0, 0.0, 0.0, 0.0, 0.0, 0.0, 0.0, 0.0, 0.0, 0.0, 0.0, 0.0, 0.0, 0.0, 0.0, 0.0, 0.0, 0.0, 0.0, 0.0, 0.0, 0.0, 0.0, 0.0, 0.0, 0.0, 0.0, 0.0, 0.0, 0.0, 0.0, 0.0, 0.0, 0.0, 0.0, 0.0, 0.0, 0.0, 0.0, 0.0, 0.0, 0.0, 0.0, 0.0, 0.0, 0.0, 0.0, 0.0, 0.0, 0.0, 0.0, 0.0, 0.0, 0.0, 0.0, 0.0, 0.0, 0.0, 0.0, 0.0, 0.0, 0.0, 0.0, 0.0, 0.0, 0.0, 0.0, 0.0, 0.0, 0.0, 0.0, 0.0, 0.0, 0.0, 0.0, 0.0, 0.0, 0.0, 0.0, 0.0, 0.0, 0.0, 0.0, 0.0, 0.0, 0.0, 0.0, 0.0, 0.0, 0.0, 0.0, 0.0, 0.0, 0.0, 0.0, 0.0, 0.0, 0.0, 0.0, 0.0, 0.0, 0.0, 0.0, 0.0, 0.0, 0.0, 0.0, 0.0, 0.0, 0.0, 0.0, 0.0, 0.0, 0.0, 0.0, 0.0, 0.0, 0.0, 0.0, 0.0, 0.0, 0.0, 0.0, 0.0, 0.0, 0.0, 0.0, 0.0, 0.0, 0.0, 0.0, 0.0, 0.0, 0.0, 0.0, 0.0, 0.0, 0.0, 0.0, 0.0, 0.0, 0.0, 0.0, 0.0, 0.0, 0.0, 0.0, 0.0, 0.0, 0.0, 0.0, 0.0, 0.0, 0.0, 0.0, 0.0, 0.0, 0.0, 0.0, 0.0, 0.0, 0.0, 0.0, 0.0, 0.0, 0.0, 0.0, 0.0, 0.0, 0.0, 0.0, 0.0, 0.0, 0.0, 0.0, 0.0, 0.0, 0.0, 0.0, 0.0, 0.0, 0.0, 0.0, 0.0, 0.0, 0.0, 0.0, 0.0, 0.0, 0.0, 0.0, 0.0, 0.0, 0.0, 0.0, 0.0, 0.0, 0.0, 0.0, 0.0, 0.0, 0.0, 0.0, 0.0, 0.0, 0.0, 0.0, 0.0, 0.0, 0.0, 0.0, 0.0, 0.0, 0.0, 0.0, 0.0, 0.0, 0.0, 0.0, 0.0, 0.0, 0.0, 0.0, 0.0, 0.0, 0.0, 0.0, 0.0, 0.0, 0.0, 0.0, 0.0, 0.0, 0.0, 0.0, 0.0, 0.0, 0.0, 0.0, 0.0, 0.0, 0.0, 0.0, 0.0, 0.0, 0.0, 0.0, 0.0, 0.0, 0.0, 0.0, 0.0, 0.0, 0.0, 0.0, 0.0, 0.0, 0.0, 0.0, 0.0, 0.0, 0.0, 0.0, 0.0, 0.0, 0.0, 0.0, 0.0, 0.0, 0.0, 0.0, 0.0, 0.0, 0.0, 0.0, 0.0, 0.0, 0.0, 0.0, 0.0, 0.0, 0.0, 0.0, 0.0, 0.0, 0.0, 0.0, 0.0, 0.0, 0.0, 0.0, 0.0, 0.0, 0.0, 0.0, 0.0, 0.0, 0.0, 0.0, 0.0, 0.0, 0.0, 0.0, 0.0, 0.0, 0.0, 0.0, 0.0, 0.0, 0.0, 0.0, 0.0, 0.0, 0.0, 0.0, 0.0, 0.0, 0.0, 0.0, 0.0, 0.0, 0.0, 0.0, 0.0, 0.0, 0.0, 0.0, 0.0, 0.0, 0.0, 0.0, 0.0, 0.0, 0.0, 0.0, 0.0, 0.0, 0.0, 0.0, 0.0, 0.0, 0.0, 0.0, 0.0, 0.0, 0.0, 0.0, 0.0, 0.0, 0.0, 0.0, 0.0, 0.0, 0.0, 0.0, 0.0, 0.0, 0.0, 0.0, 0.0, 0.0, 0.0, 0.0, 0.0, 0.0, 0.0, 0.0, 0.0, 0.0, 0.0, 0.0, 0.0, 0.0, 0.0, 0.0, 0.0, 0.0, 0.0, 0.0, 0.0, 0.0, 0.0, 0.0, 0.0, 0.0, 0.0, 0.0, 0.0, 0.0, 0.0, 0.0, 0.0, 0.0, 0.0, 0.0, 0.0, 0.0, 0.0, 0.0, 0.0, 0.0, 0.0, 0.0, 0.0, 0.0, 0.0, 0.0, 0.0, 0.0, 0.0, 0.0, 0.0, 0.0, 0.0, 0.0, 0.0, 0.0, 0.0, 0.0, 0.0, 0.0, 0.0, 0.0, 0.0, 0.0, 0.0, 0.0, 0.0, 0.0, 0.0, 0.0, 0.0, 0.0, 0.0, 0.0, 0.0, 0.0, 0.0, 0.0, 0.0, 0.0, 0.0, 0.0, 0.0, 0.0, 0.0, 0.0, 0.0, 0.0, 0.0, 0.0, 0.0, 0.0, 0.0, 0.0, 0.0, 0.0, 0.0, 0.0, 0.0, 0.0, 0.0, 0.0, 0.0, 0.0, 0.0, 0.0, 0.0, 0.0, 0.0, 0.0, 0.0, 0.0, 0.0, 0.0, 0.0, 0.0, 0.0, 0.0, 0.0, 0.0, 0.0, 0.0, 0.0, 0.0, 0.0, 0.0, 0.0, 0.0, 0.0, 0.0, 0.0, 0.0, 0.0, 0.0, 0.0, 0.0, 0.0, 0.0, 0.0, 0.0, 0.0, 0.0, 0.0, 0.0, 0.0, 0.0, 0.0, 0.0, 0.0, 0.0, 0.0, 0.0, 0.0, 0.0, 0.0, 0.0, 0.0, 0.0, 0.0, 0.0, 0.0, 0.0, 0.0, 0.0, 0.0, 0.0, 0.0, 0.0, 0.0, 0.0, 0.0, 0.0, 0.0, 0.0, 0.0, 0.0, 0.0, 0.0, 0.0, 0.0, 0.0, 0.0, 0.0, 0.0, 0.0, 0.0, 0.0, 0.0, 0.0, 0.0, 0.0, 0.0, 0.0, 0.0, 0.0, 0.0, 0.0, 0.0, 0.0, 0.0, 0.0, 0.0, 0.0, 0.0, 0.0, 0.0, 0.0, 0.0, 0.0, 0.0, 0.0, 0.0, 0.0, 0.0, 0.0, 0.0, 0.0, 0.0, 0.0, 0.0, 0.0, 0.0, 0.0, 0.0, 0.0, 0.0, 0.0, 0.0, 0.0, 0.0, 0.0, 0.0, 0.0, 0.0, 0.0, 0.0, 0.0, 0.0, 0.0, 0.0, 0.0, 0.0, 0.0, 0.0, 0.0, 0.0, 0.0, 0.0, 0.0, 0.0, 0.0, 0.0, 0.0, 0.0, 0.0, 0.0, 0.0, 0.0, 0.0, 0.0, 0.0, 0.0, 0.0, 0.0, 0.0, 0.0, 0.0, 0.0, 0.0, 0.0, 0.0, 0.0, 0.0, 0.0, 0.0, 0.0, 0.0, 0.0, 0.0, 0.0, 0.0, 0.0, 0.0, 0.0, 0.0, 0.0, 0.0, 0.0, 0.0, 0.0, 0.0, 0.0, 0.0, 0.0, 0.0, 0.0, 0.0, 0.0, 0.0, 0.0, 0.0, 0.0, 0.0, 0.0, 0.0, 0.0, 0.0, 0.0, 0.0, 0.0, 0.0, 0.0, 0.0, 0.0, 0.0, 0.0, 0.0, 0.0, 0.0, 0.0, 0.0, 0.0, 0.0, 0.0, 0.0, 0.0, 0.0, 0.0, 0.0, 0.0, 0.0, 0.0, 0.0, 0.0, 0.0, 0.0, 0.0, 0.0, 0.0, 0.0, 0.0, 0.0, 0.0, 0.0, 0.0, 0.0, 0.0, 0.0, 0.0, 0.0, 0.0, 0.0, 0.0, 0.0, 0.0, 0.0, 0.0, 0.0, 0.0, 0.0, 0.0, 0.0, 0.0, 0.0, 0.0, 0.0, 0.0, 0.0, 0.0, 0.0, 0.0, 0.0, 0.0, 0.0, 0.0, 0.0, 0.0, 0.0, 0.0, 0.0, 0.0, 0.0, 0.0, 0.0, 0.0, 0.0, 0.0, 0.0, 0.0, 0.0, 0.0, 0.0, 0.0, 0.0, 0.0, 0.0, 0.0, 0.0, 0.0, 0.0, 0.0, 0.0, 0.0, 0.0, 0.0, 0.0, 0.0, 0.0, 0.0, 0.0, 0.0, 0.0, 0.0, 0.0, 0.0, 0.0, 0.0, 0.0, 0.0, 0.0, 0.0, 0.0, 0.0, 0.0, 0.0, 0.0, 0.0, 0.0, 0.0, 0.0, 0.0, 0.0, 0.0, 0.0, 0.0, 0.0, 0.0, 0.0, 0.0, 0.0, 0.0, 0.0, 0.0, 0.0, 0.0, 0.0, 0.0, 0.0, 0.0, 0.0, 0.0, 0.0, 0.0, 0.0, 0.0, 0.0, 0.0, 0.0, 0.0, 0.0, 0.0, 0.0, 0.0, 0.0, 0.0, 0.0, 0.0, 0.0, 0.0, 0.0, 0.0, 0.0, 0.0, 0.0, 0.0, 0.0, 0.0, 0.0, 0.0, 0.0, 0.0, 0.0, 0.0, 0.0, 0.0, 0.0, 0.0, 0.0, 0.0, 0.0, 0.0, 0.0, 0.0, 0.0, 0.0, 0.0, 0.0, 0.0, 0.0, 0.0, 0.0, 0.0, 0.0, 0.0, 0.0, 0.0, 0.0, 0.0, 0.0, 0.0, 0.0, 0.0, 0.0, 0.0, 0.0, 0.0, 0.0, 0.0, 0.0, 0.0, 0.0, 0.0, 0.0, 0.0, 0.0, 0.0, 0.0, 0.0, 0.0, 0.0, 0.0, 0.0, 0.0, 0.0, 0.0, 0.0, 0.0, 0.0, 0.0, 0.0, 0.0, 0.0, 0.0, 0.0, 0.0, 0.0, 0.0, 0.0, 0.0, 0.0, 0.0, 0.0, 0.0, 0.0, 0.0, 0.0, 0.0, 0.0, 0.0, 0.0, 0.0, 0.0, 0.0, 0.0, 0.0, 0.0, 0.0, 0.0, 0.0, 0.0, 0.0, 0.0, 0.0, 0.0, 0.0, 0.0, 0.0, 0.0, 0.0, 0.0, 0.0, 0.0, 0.0, 0.0, 0.0, 0.0, 0.0, 0.0, 0.0, 0.0, 0.0, 0.0, 0.0, 0.0, 0.0, 0.0, 0.0, 0.0, 0.0, 0.0, 0.0, 0.0, 0.0, 0.0, 0.0, 0.0, 0.0, 0.0, 0.0, 0.0, 0.0, 0.0, 0.0, 0.0, 0.0, 0.0, 0.0, 0.0, 0.0, 0.0, 0.0, 0.0, 0.0, 0.0, 0.0, 0.0, 0.0, 0.0, 0.0, 0.0, 0.0, 0.0, 0.0, 0.0, 0.0, 0.0, 0.0, 0.0, 0.0, 0.0, 0.0, 0.0, 0.0, 0.0, 0.0, 0.0, 0.0, 0.0, 0.0, 0.0, 0.0, 0.0, 0.0, 0.0, 0.0, 0.0, 0.0, 0.0, 0.0, 0.0, 0.0, 0.0, 0.0, 0.0, 0.0, 0.0, 0.0, 0.0, 0.0, 0.0, 0.0, 0.0, 0.0, 0.0, 0.0, 0.0, 0.0, 0.0, 0.0, 0.0, 0.0, 0.0, 0.0, 0.0, 0.0, 0.0, 0.0, 0.0, 0.0, 0.0, 0.0, 0.0, 0.0, 0.0, 0.0, 0.0, 0.0, 0.0, 0.0, 0.0, 0.0, 0.0, 0.0, 0.0, 0.0, 0.0, 0.0, 0.0, 0.0, 0.0, 0.0, 0.0, 0.0, 0.0, 0.0, 0.0, 0.0, 0.0, 0.0, 0.0, 0.0, 0.0, 0.0, 0.0, 0.0, 0.0, 0.0, 0.0, 0.0, 0.0, 0.0, 0.0, 0.0, 0.0, 0.0, 0.0, 0.0, 0.0, 0.0, 0.0, 0.0, 0.0, 0.0, 0.0, 0.0, 0.0, 0.0, 0.0, 0.0, 0.0, 0.0, 0.0, 0.0, 0.0, 0.0, 0.0, 0.0, 0.0, 0.0, 0.0, 0.0, 0.0, 0.0, 0.0, 0.0, 0.0, 0.0, 0.0, 0.0, 0.0, 0.0, 0.0, 0.0, 0.0, 0.0, 0.0, 0.0, 0.0, 0.0, 0.0, 0.0, 0.0, 0.0, 0.0, 0.0, 0.0, 0.0, 0.0, 0.0, 0.0, 0.0, 0.0, 0.0, 0.0, 0.0, 0.0, 0.0, 0.0, 0.0, 0.0, 0.0, 0.0, 0.0, 0.0, 0.0, 0.0, 0.0, 0.0, 0.0, 0.0, 0.0, 0.0, 0.0, 0.0, 0.0, 0.0, 0.0, 0.0, 0.0, 0.0, 0.0, 0.0, 0.0, 0.0, 0.0, 0.0, 0.0, 0.0, 0.0, 0.0, 0.0, 0.0, 0.0, 0.0, 0.0, 0.0, 0.0, 0.0, 0.0, 0.0, 0.0, 0.0, 0.0, 0.0, 0.0, 0.0, 0.0, 0.0, 0.0, 0.0, 0.0, 0.0, 0.0, 0.0, 0.0, 0.0, 0.0, 0.0, 0.0, 0.0, 0.0, 0.0, 0.0, 0.0, 0.0, 0.0, 0.0, 0.0, 0.0, 0.0, 0.0, 0.0, 0.0, 0.0, 0.0, 0.0, 0.0, 0.0, 0.0, 0.0, 0.0, 0.0, 0.0, 0.0, 0.0, 0.0, 0.0, 0.0, 0.0, 0.0, 0.0, 0.0, 0.0, 0.0, 0.0, 0.0, 0.0, 0.0, 0.0, 0.0, 0.0, 0.0, 0.0, 0.0, 0.0, 0.0, 0.0, 0.0, 0.0, 0.0, 0.0, 0.0, 0.0, 0.0, 0.0, 0.0, 0.0, 0.0, 0.0, 0.0, 0.0, 0.0, 0.0, 0.0, 0.0, 0.0, 0.0, 0.0, 0.0, 0.0, 0.0, 0.0, 0.0, 0.0, 0.0, 0.0, 0.0, 0.0, 0.0, 0.0, 0.0, 0.0, 0.0, 0.0, 0.0, 0.0, 0.0, 0.0, 0.0, 0.0, 0.0, 0.0, 0.0, 0.0, 0.0, 0.0, 0.0, 0.0, 0.0, 0.0, 0.0, 0.0, 0.0, 0.0, 0.0, 0.0, 0.0, 0.0, 0.0, 0.0, 0.0, 0.0, 0.0, 0.0, 0.0, 0.0, 0.0, 0.0, 0.0, 0.0, 0.0, 0.0, 0.0, 0.0, 0.0, 0.0, 0.0, 0.0, 0.0, 0.0, 0.0, 0.0, 0.0, 0.0, 0.0, 0.0, 0.0, 0.0, 0.0, 0.0, 0.0, 0.0, 0.0, 0.0, 0.0, 0.0, 0.0, 0.0, 0.0, 0.0, 0.0, 0.0, 0.0, 0.0, 0.0, 0.0, 0.0, 0.0, 0.0, 0.0, 0.0, 0.0, 0.0, 0.0, 0.0, 0.0, 0.0, 0.0, 0.0, 0.0, 0.0, 0.0, 0.0, 0.0, 0.0, 0.0, 0.0, 0.0, 0.0, 0.0, 0.0, 0.0, 0.0, 0.0, 0.0, 0.0, 0.0, 0.0, 0.0, 0.0, 0.0, 0.0, 0.0, 0.0, 0.0, 0.0, 0.0, 0.0, 0.0, 0.0, 0.0, 0.0, 0.0, 0.0, 0.0, 0.0, 0.0, 0.0, 0.0, 0.0, 0.0, 0.0, 0.0, 0.0, 0.0, 0.0, 0.0, 0.0, 0.0, 0.0, 0.0, 0.0, 0.0, 0.0, 0.0, 0.0, 0.0, 0.0, 0.0, 0.0, 0.0, 0.0, 0.0, 0.0, 0.0, 0.0, 0.0, 0.0, 0.0, 0.0, 0.0, 0.0, 0.0, 0.0, 0.0, 0.0, 0.0, 0.0, 0.0, 0.0, 0.0, 0.0, 0.0, 0.0, 0.0, 0.0, 0.0, 0.0, 0.0, 0.0, 0.0, 0.0, 0.0, 0.0, 0.0, 0.0, 0.0, 0.0, 0.0, 0.0, 0.0, 0.0, 0.0, 0.0, 0.0, 0.0, 0.0, 0.0, 0.0, 0.0, 0.0, 0.0, 0.0, 0.0, 0.0, 0.0, 0.0, 0.0, 0.0, 0.0, 0.0, 0.0, 0.0, 0.0, 0.0, 0.0, 0.0, 0.0, 0.0, 0.0, 0.0, 0.0, 0.0, 0.0, 0.0, 0.0, 0.0, 0.0, 0.0, 0.0, 0.0, 0.0, 0.0, 0.0, 0.0, 0.0, 0.0, 0.0, 0.0, 0.0, 0.0, 0.0, 0.0, 0.0, 0.0, 0.0, 0.0, 0.0, 0.0, 0.0, 0.0, 0.0, 0.0, 0.0, 0.0, 0.0, 0.0, 0.0, 0.0, 0.0, 0.0, 0.0, 0.0, 0.0, 0.0, 0.0, 0.0, 0.0, 0.0, 0.0, 0.0, 0.0, 0.0, 0.0, 0.0, 0.0, 0.0, 0.0, 0.0, 0.0, 0.0, 0.0, 0.0, 0.0, 0.0, 0.0, 0.0, 0.0, 0.0, 0.0, 0.0, 0.0, 0.0, 0.0, 0.0, 0.0, 0.0, 0.0, 0.0, 0.0, 0.0, 0.0, 0.0, 0.0, 0.0, 0.0, 0.0, 0.0, 0.0, 0.0, 0.0, 0.0, 0.0, 0.0, 0.0, 0.0, 0.0, 0.0, 0.0, 0.0, 0.0, 0.0, 0.0, 0.0, 0.0, 0.0, 0.0, 0.0, 0.0, 0.0, 0.0, 0.0, 0.0, 0.0, 0.0, 0.0, 0.0, 0.0, 0.0, 0.0, 0.0, 0.0, 0.0, 0.0, 0.0, 0.0, 0.0, 0.0, 0.0, 0.0, 0.0, 0.0, 0.0, 0.0, 0.0, 0.0, 0.0, 0.0, 0.0, 0.0, 0.0, 0.0, 0.0, 0.0, 0.0, 0.0, 0.0, 0.0, 0.0, 0.0, 0.0, 0.0, 0.0, 0.0, 0.0, 0.0, 0.0, 0.0, 0.0, 0.0, 0.0, 0.0, 0.0, 0.0, 0.0, 0.0, 0.0, 0.0, 0.0, 0.0, 0.0, 0.0, 0.0, 0.0, 0.0, 0.0, 0.0, 0.0, 0.0, 0.0, 0.0, 0.0, 0.0, 0.0, 0.0, 0.0, 0.0, 0.0, 0.0, 0.0, 0.0, 0.0, 0.0, 0.0, 0.0, 0.0, 0.0, 0.0, 0.0, 0.0, 0.0, 0.0, 0.0, 0.0, 0.0, 0.0, 0.0, 0.0, 0.0, 0.0, 0.0, 0.0, 0.0, 0.0, 0.0, 0.0, 0.0, 0.0, 0.0, 0.0, 0.0, 0.0, 0.0, 0.0, 0.0, 0.0, 0.0, 0.0, 0.0, 0.0, 0.0, 0.0, 0.0, 0.0, 0.0, 0.0, 0.0, 0.0, 0.0, 0.0, 0.0, 0.0, 0.0, 0.0, 0.0, 0.0, 0.0, 0.0, 0.0, 0.0, 0.0, 0.0, 0.0, 0.0, 0.0, 0.0, 0.0, 0.0, 0.0, 0.0, 0.0, 0.0, 0.0, 0.0, 0.0, 0.0, 0.0, 0.0, 0.0, 0.0, 0.0, 0.0, 0.0, 0.0, 0.0, 0.0, 0.0, 0.0, 0.0, 0.0, 0.0, 0.0, 0.0, 0.0, 0.0, 0.0, 0.0, 0.0, 0.0, 0.0, 0.0, 0.0, 0.0, 0.0, 0.0, 0.0, 0.0, 0.0, 0.0, 0.0, 0.0, 0.0, 0.0, 0.0, 0.0, 0.0, 0.0, 0.0, 0.0, 0.0, 0.0, 0.0, 0.0, 0.0, 0.0, 0.0, 0.0, 0.0, 0.0, 0.0, 0.0, 0.0, 0.0, 0.0, 0.0, 0.0, 0.0, 0.0, 0.0, 0.0, 0.0, 0.0, 0.0, 0.0, 0.0, 0.0, 0.0, 0.0, 0.0, 0.0, 0.0, 0.0, 0.0, 0.0, 0.0, 0.0, 0.0, 0.0, 0.0, 0.0, 0.0, 0.0, 0.0, 0.0, 0.0, 0.0, 0.0, 0.0, 0.0, 0.0, 0.0])
me_circle_003.materials.append(mat_material_001)
me_circle_003.materials.append(mat_material_003)
me_circle_003.use_remesh_fix_poles = True
me_circle_003.use_remesh_preserve_attributes = False
me_circle_003.use_mirror_vertex_groups = False
me_circle_003.update()

# ---- objects
ob_light = bpy.data.objects.new('Light', light_light)
ob_circle = bpy.data.objects.new('Circle', me_circle_003)

# ---- transforms, parenting, visibility, modifiers, constraints
ob_light.location = (4.058, 1.007, 5.904)
ob_light.rotation_euler = (0.6503, 0.05522, 1.866)
ob_light.lock_rotations_4d = False
ob_light.empty_display_type = 'ARROWS'
ob_light.color = (0.0, 0.0, 0.0, 0.0)
ob_light.lineart.crease_threshold = 0.0
ob_circle.location = (-0.01194, -0.02323, 0.0)
ob_circle.rotation_euler = (1.591, -0.6776, 2.181)
ob_circle.scale = (1.0, 1.0, 1.0)
ob_circle.delta_location = (0.01867, -0.01009, 0.2658)
ob_circle.delta_scale = (1.174, 1.174, 1.174)
ob_circle.lineart.crease_threshold = 0.0
_m = ob_circle.modifiers.new('Subdivision', 'SUBSURF')
_m.uv_smooth = 'NONE'
_m.subdivision_type = 'SIMPLE'
_m.render_levels = 1
_m = ob_circle.modifiers.new('Subdivision.001', 'SUBSURF')
_m.uv_smooth = 'PRESERVE_CORNERS'

# ---- collection membership
col_collection.objects.link(ob_light)
col_collection.objects.link(ob_circle)

# ---- scene / render settings (as saved in the file)
scene.frame_start = 1; scene.frame_end = 180; scene.frame_set(72)
scene.render.engine = 'BLENDER_EEVEE_NEXT'
scene.render.film_transparent = True
scene.cycles.use_denoising = False
scene.cycles.samples = 128
scene.cycles.sampling_pattern = 'TABULATED_SOBOL'
scene.cycles.use_adaptive_sampling = False
scene.cycles.use_light_tree = False
scene.eevee.use_gtao = True
scene.eevee.use_raytracing = True
scene.view_settings.view_transform = 'Filmic'
bpy.context.view_layer.update()

# ---- added for rendering (the .blend has no active camera): camera
cam_auto = bpy.data.cameras.new('AutoCamera')
cam_auto.lens = 50.0
cam_auto.sensor_width = 36.0
cam_auto.clip_end = 1000.0
ob_auto_camera = bpy.data.objects.new('AutoCamera', cam_auto)
scene.collection.objects.link(ob_auto_camera)
ob_auto_camera.location = (4.73533, -5.54715, 3.98012)
ob_auto_camera.rotation_euler = (1.09748, -7.21219e-08, 0.694738)
scene.camera = ob_auto_camera
bpy.context.view_layer.update()
